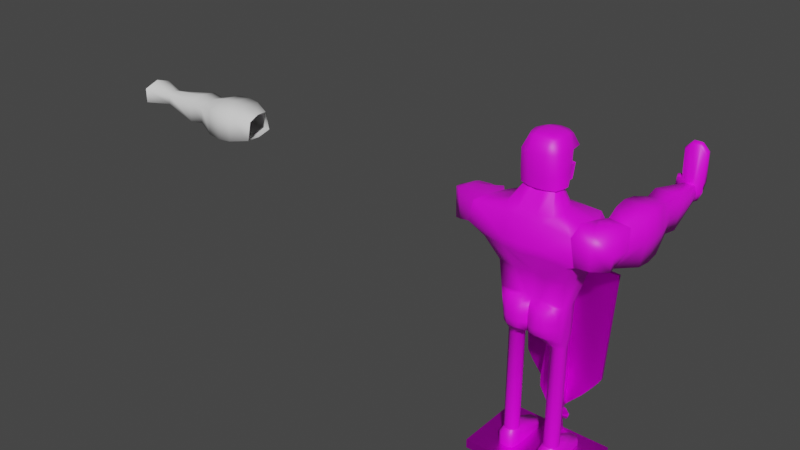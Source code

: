 # Source: Policia_1_.blend  (saved by Blender 2.92.15; exported with 4.5.12 LTS)
import bpy
from mathutils import Matrix  # noqa: F401  (used for matrix-valued properties, if any)

bpy.ops.wm.read_factory_settings(use_empty=True)
scene = bpy.context.scene
scene.name = 'Scene'

# ---- collections
col_collection = bpy.data.collections.new('Collection'); scene.collection.children.link(col_collection)

# ---- images (referenced by path relative to the original .blend; pixels are not part of the script)
import os
ASSET_DIR = os.environ.get("B2B_ASSET_DIR", "")  # directory of the original .blend (textures are referenced by path, not embedded)
HERE = os.path.dirname(os.path.abspath(__file__))  # packed textures are extracted next to this script under _unpacked/

def load_image(name, relpath, width, height, colorspace="sRGB"):
    """Load a texture the original file referenced (path relative to the .blend, or extracted next to this script)."""
    p = next((c for c in (os.path.join(HERE, relpath), os.path.join(ASSET_DIR, relpath)) if relpath and os.path.exists(c)), "")
    if p:
        img = bpy.data.images.load(p, check_existing=True)
        img.name = name
    else:  # same state as the original file: an image datablock whose file is absent (Cycles renders it pink)
        img = bpy.data.images.new(name, width, height)
        img.source = "FILE"
        img.filepath = "//" + (relpath or name)
    img.colorspace_settings.name = colorspace
    return img
img_policial_tex = load_image('Policial_Tex', 'Policial_Tex.png', 1024, 1024, 'sRGB')
img_segway_tex = load_image('Segway_Tex', 'Segway_Tex.png', 1024, 1024, 'sRGB')

# ---- materials (node trees are filled in below, after node groups)
mat_material = bpy.data.materials.new('Material')
mat_material.use_transparent_shadow = False
mat_segway_tex = bpy.data.materials.new('Segway_Tex')
mat_segway_tex.use_transparent_shadow = False

# ---- node groups
ng_auto_smooth = bpy.data.node_groups.new('Auto Smooth', 'GeometryNodeTree')
_s = ng_auto_smooth.interface.new_socket(name='Geometry', in_out='OUTPUT', socket_type='NodeSocketGeometry')
_s = ng_auto_smooth.interface.new_socket(name='Geometry', in_out='INPUT', socket_type='NodeSocketGeometry')
_s = ng_auto_smooth.interface.new_socket(name='Angle', in_out='INPUT', socket_type='NodeSocketFloat')
_s.subtype = 'ANGLE'
_s.min_value = 0.0
_s.max_value = 3.142
ng_auto_smooth.is_modifier = True
_N = ng_auto_smooth.nodes; _L = ng_auto_smooth.links
n0 = _N.new('NodeGroupOutput'); n0.name = 'Group Output'; n0.location = (480, -100)
n1 = _N.new('NodeGroupInput'); n1.name = 'Group Input'; n1.location = (-420, -300)
n2 = _N.new('NodeGroupInput'); n2.name = 'Group Input.001'; n2.location = (-60, -100)
n3 = _N.new('GeometryNodeSetShadeSmooth'); n3.name = 'Set Shade Smooth'; n3.location = (120, -100)
n3.domain = 'EDGE'
n4 = _N.new('GeometryNodeSetShadeSmooth'); n4.name = 'Set Shade Smooth.001'; n4.location = (300, -100)
n5 = _N.new('GeometryNodeInputMeshEdgeAngle'); n5.name = 'Edge Angle'; n5.location = (-420, -220)
n6 = _N.new('GeometryNodeInputEdgeSmooth'); n6.name = 'Is Edge Smooth'; n6.location = (-60, -160)
n7 = _N.new('GeometryNodeInputShadeSmooth'); n7.name = 'Is Face Smooth'; n7.location = (-240, -340)
n8 = _N.new('FunctionNodeBooleanMath'); n8.name = 'Boolean Math'; n8.location = (-60, -220)
n9 = _N.new('FunctionNodeCompare'); n9.name = 'Compare'; n9.location = (-240, -180)
n9.operation = 'LESS_EQUAL'
_L.new(n5.outputs[0], n9.inputs[0])
_L.new(n4.outputs[0], n0.inputs[0])
_L.new(n1.outputs[1], n9.inputs[1])
_L.new(n9.outputs[0], n8.inputs[0])
_L.new(n7.outputs[0], n8.inputs[1])
_L.new(n2.outputs[0], n3.inputs[0])
_L.new(n6.outputs[0], n3.inputs[1])
_L.new(n3.outputs[0], n4.inputs[0])
_L.new(n8.outputs[0], n3.inputs[2])
n0.is_active_output = True

# ---- material node trees
mat_material.use_nodes = True; mat_material.node_tree.nodes.clear()
_N = mat_material.node_tree.nodes; _L = mat_material.node_tree.links
n0 = _N.new('ShaderNodeBsdfPrincipled'); n0.name = 'Principled BSDF'; n0.location = (10, 300)
n0.distribution = 'GGX'
n0.subsurface_method = 'BURLEY'
n0.inputs[3].default_value = 1.45
n0.inputs[27].default_value = (0.0, 0.0, 0.0, 1.0)
n0.inputs[28].default_value = 1.0
n1 = _N.new('ShaderNodeOutputMaterial'); n1.name = 'Material Output'; n1.location = (300, 300)
n2 = _N.new('ShaderNodeTexImage'); n2.name = 'Image Texture'; n2.location = (-363, 292)
n2.image = img_policial_tex
_L.new(n0.outputs[0], n1.inputs[0])
_L.new(n2.outputs[0], n0.inputs[0])
n1.is_active_output = True
mat_segway_tex.use_nodes = True; mat_segway_tex.node_tree.nodes.clear()
_N = mat_segway_tex.node_tree.nodes; _L = mat_segway_tex.node_tree.links
n0 = _N.new('ShaderNodeBsdfPrincipled'); n0.name = 'Principled BSDF'; n0.location = (10, 300)
n0.distribution = 'GGX'
n0.subsurface_method = 'BURLEY'
n0.inputs[1].default_value = 0.8909
n0.inputs[2].default_value = 0.4227
n0.inputs[3].default_value = 1.45
n0.inputs[13].default_value = 0.8818
n0.inputs[27].default_value = (0.0, 0.0, 0.0, 1.0)
n0.inputs[28].default_value = 1.0
n1 = _N.new('ShaderNodeOutputMaterial'); n1.name = 'Material Output'; n1.location = (300, 300)
n2 = _N.new('ShaderNodeTexImage'); n2.name = 'Image Texture'; n2.location = (-280, 280)
n2.image = img_segway_tex
_L.new(n0.outputs[0], n1.inputs[0])
_L.new(n2.outputs[0], n0.inputs[0])
n1.is_active_output = True

# ---- world
world_world = bpy.data.worlds.new('World'); scene.world = world_world
world_world.use_nodes = True; world_world.node_tree.nodes.clear()
_N = world_world.node_tree.nodes; _L = world_world.node_tree.links
n0 = _N.new('ShaderNodeOutputWorld'); n0.name = 'World Output'; n0.location = (300, 300)
n1 = _N.new('ShaderNodeBackground'); n1.name = 'Background'; n1.location = (10, 300)
n1.inputs[0].default_value = (0.05088, 0.05088, 0.05088, 1.0)
_L.new(n1.outputs[0], n0.inputs[0])
n0.is_active_output = True
world_world.color = (0.05088, 0.05088, 0.05088)
world_world.use_sun_shadow = False
world_world.sun_shadow_jitter_overblur = 0.0

# ---- meshes
me_cylinder_001 = bpy.data.meshes.new('Cylinder.001')
me_cylinder_001.from_pydata([(-0.4431, -0.1261, 2.289), (-0.358, -0.1261, 2.289), (-0.2891, -0.1762, 2.289), (-0.358, -0.1261, 0.3115), (-0.2891, -0.3382, 2.289), (-0.358, -0.3883, 2.289), (-0.4431, -0.3883, 2.289), (-0.512, -0.3382, 2.289), (-0.5383, -0.2572, 2.289), (-0.512, -0.1762, 2.289), (-0.2627, -0.2572, 2.289), (-0.2891, -0.1762, 0.3115), (-0.2627, -0.2572, 0.3115), (-0.2891, -0.3382, 0.3115), (-0.358, -0.3883, 0.3115), (-0.4431, -0.3883, 0.3115), (-0.512, -0.3382, 0.3115), (-0.5383, -0.2572, 0.3115), (-0.512, -0.1762, 0.3115), (-0.4431, -0.1261, 0.3115), (-0.112, -0.6142, 3.043), (-0.501, -0.5968, 3.026), (-0.4831, -0.5402, 2.543), (-0.06662, -0.5545, 2.543), (0.0, -0.4883, 2.505), (-0.5246, -0.4021, 2.396), (-0.4754, -0.09757, 2.537), (0.0, -0.4233, 2.505), (0.0, -0.07712, 2.601), (-0.5729, -0.5152, 3.133), (-0.4246, 0.002071, 3.095), (0.0, 0.1182, 3.095), (0.0, -0.5152, 3.115), (-0.7357, -0.8159, 4.097), (-0.6121, 0.4563, 4.097), (0.0, 0.5532, 4.097), (0.0, -0.9536, 4.097), (-0.9644, -0.8196, 4.637), (-0.6241, 0.1007, 4.637), (0.0, 0.1638, 4.637), (0.0, -0.8714, 4.637), (-0.5194, 0.2645, 3.62), (0.0, 0.4114, 3.62), (0.0, -0.5517, 3.62), (-0.6062, -0.5562, 3.62), (-0.4124, -0.7473, 4.743), (-0.3056, -0.08677, 4.743), (0.0, -0.05792, 4.743), (0.0, -0.7595, 4.743), (-0.5653, 0.3438, 4.253), (0.0, 0.5086, 4.253), (0.0, -0.9601, 4.253), (-1.049, -0.8181, 4.253), (-0.5558, -0.1749, 2.537), (0.0, -0.2764, 2.537), (-0.5601, -0.1506, 3.095), (-0.8779, -0.1458, 4.002), (-0.8092, -0.2138, 4.637), (-0.6882, -0.04394, 3.62), (-0.4554, -0.3049, 4.743), (-0.8441, -0.1152, 4.253), (-0.2573, -0.4769, 5.059), (-0.2102, -0.176, 5.039), (0.0, -0.1633, 5.039), (0.0, -0.4823, 5.059), (-0.2938, -0.3649, 5.059), (-0.2213, -0.1556, 5.279), (-0.2102, 0.08751, 5.02), (-0.2358, -0.1346, 5.603), (-0.2213, 0.1293, 5.279), (-0.2213, 0.01922, 5.279), (-0.2102, 0.01922, 5.02), (0.0, 0.07273, 5.279), (0.0, 0.01922, 5.02), (-0.2358, 0.01922, 5.603), (0.0, 0.04255, 5.603), (0.0, 0.1688, 5.279), (0.0, 0.127, 5.02), (-0.2284, -0.0816, 2.537), (-0.1549, -0.3958, 2.441), (-0.1491, -0.5152, 3.164), (-0.1495, 0.08681, 3.095), (-0.3288, -0.8982, 4.097), (-0.3907, 0.5142, 4.097), (-0.313, -0.8477, 4.637), (-0.2975, 0.1402, 4.637), (-0.2439, 0.3786, 3.62), (-0.2767, -0.6168, 3.62), (-0.1658, -0.7837, 4.743), (-0.1229, -0.06952, 4.743), (-0.3748, 0.4758, 4.253), (-0.347, -0.9169, 4.253), (-0.1383, -0.2692, 2.486), (-0.1035, -0.5092, 5.059), (-0.08453, -0.1684, 5.039), (-0.08453, 0.01922, 5.02), (-0.08899, 0.05927, 5.279), (-0.09481, 0.0347, 5.603), (-0.1158, 0.1134, 5.02), (-0.1202, 0.1552, 5.279), (0.0, -0.5871, 3.004), (0.0, -0.5871, 2.55), (-0.09644, -0.6815, 2.599), (-0.4109, -0.6284, 2.599), (-0.4265, -0.6467, 2.97), (-0.09644, -0.6815, 2.97), (0.0, -0.568, 3.045), (-0.2141, -0.5419, 2.481), (-0.3647, -0.5371, 2.475), (-0.2164, -0.6824, 2.987), (-0.3445, -0.6677, 2.987), (-0.3367, -0.6673, 2.582), (-0.2087, -0.6827, 2.582), (-0.3398, -0.6107, 3.071), (-0.2125, -0.613, 3.071), (-0.359, -0.5739, 3.104), (-0.218, -0.5793, 3.113), (-0.5343, -0.5229, 2.854), (-0.5295, -0.5092, 2.715), (-0.4082, -0.4823, 2.389), (-0.2699, -0.487, 2.398), (0.0, -0.6044, 2.843), (0.0, -0.6044, 2.726), (-0.4211, -0.6467, 2.843), (-0.4162, -0.6467, 2.726), (-0.09644, -0.6988, 2.843), (-0.09644, -0.6988, 2.726), (-0.4899, -0.5617, 2.726), (-0.4942, -0.5754, 2.843), (-0.3417, -0.6962, 2.843), (-0.3394, -0.6961, 2.726), (-0.2114, -0.7112, 2.726), (-0.2137, -0.7111, 2.843), (-0.5898, -0.3056, 2.537), (-0.5957, -0.3312, 3.095), (-0.8842, -0.5081, 4.03), (-0.8577, -0.5471, 4.681), (-0.6861, -0.3001, 3.62), (-0.4831, -0.5376, 4.743), (-0.9174, -0.4971, 4.218), (-0.257, -0.4209, 5.059), (0.0, -0.1768, 2.537), (-0.1554, -0.1514, 2.462), (-0.2936, -0.5891, 5.623), (-0.2179, -0.5, 5.818), (-0.2646, -0.2877, 5.853), (-0.2481, -0.1357, 5.839), (-0.1363, -0.1365, 5.873), (0.0, -0.1365, 5.887), (0.0, -0.4093, 5.887), (0.0, -0.5422, 5.855), (-0.1365, -0.5296, 5.841), (-0.2525, -0.4093, 5.84), (0.0, -0.2885, 5.9), (-0.1363, -0.2885, 5.886), (-0.3144, -0.1419, 5.277), (-0.3025, -0.1579, 5.037), (0.0, -0.6317, 5.269), (0.0, -0.5995, 5.046), (-0.3647, -0.2905, 5.279), (-0.3682, -0.2925, 5.059), (-0.3576, -0.4205, 5.061), (-0.1431, -0.5846, 5.045), (-0.3096, -0.5301, 5.051), (-0.3012, -0.5685, 5.273), (-0.3187, -0.1306, 5.6), (0.0, -0.6495, 5.62), (-0.3585, -0.2889, 5.619), (-0.3537, -0.4352, 5.281), (-0.1411, -0.6175, 5.269), (0.0, 0.01081, 5.854), (-0.3469, -0.4431, 5.621), (-0.1383, -0.6363, 5.62), (-0.1363, 0.01081, 5.84), (-0.2225, 0.0007018, 5.796), (-0.2934, 0.07997, 5.6), (0.0, 0.1059, 5.6), (-0.09481, 0.1059, 5.6), (-0.1363, -0.4093, 5.873), (-0.544, -0.4132, 0.0), (-0.544, -0.4132, 0.2267), (-0.5672, 0.3361, 0.0), (-0.5672, 0.3361, 0.1032), (-0.2481, -0.4132, 0.0), (-0.2481, -0.4132, 0.2267), (-0.2249, 0.3361, 0.0), (-0.2249, 0.3361, 0.1032), (-0.5672, -0.1209, 0.0), (-0.5672, -0.02937, 0.2439), (-0.2249, -0.1209, 0.0), (-0.2249, -0.02937, 0.2439), (-0.5672, -0.2582, 0.0), (-0.2249, -0.2582, 0.2267), (-0.5672, -0.2582, 0.2267), (-0.2249, -0.2582, 0.0), (-0.476, 0.4498, 0.0), (-0.316, 0.4498, 0.0), (-0.316, 0.4498, 0.1032), (-0.476, 0.4498, 0.1032), (-0.3269, -0.4721, 0.0), (-0.4652, -0.4721, 0.0), (-0.4652, -0.4721, 0.2267), (-0.3269, -0.4721, 0.2267), (-0.316, 0.0201, 0.2606), (-0.476, 0.0201, 0.2606), (-0.8961, 1.194, 3.464), (-0.8961, 1.194, 3.742), (-0.3166, 1.194, 3.742), (-0.3166, 1.194, 3.464), (-1.171, 0.2298, 3.887), (-1.166, 0.2196, 4.306), (-1.709, 0.2879, 3.936), (-1.695, 0.313, 4.331), (-0.4983, 0.7467, 3.508), (-0.7566, 0.8671, 3.508), (-0.7566, 0.8671, 3.697), (-0.4983, 0.7467, 3.697), (-1.137, 0.1892, 4.386), (-0.9748, 0.01702, 4.571), (-1.063, 0.1252, 4.456), (-0.8795, -0.01205, 4.072), (-1.112, 0.2012, 3.907), (-1.013, 0.1376, 3.985), (-1.382, -0.5749, 4.082), (-1.688, -0.1489, 3.946), (-1.572, -0.4308, 3.999), (-1.451, -0.5508, 4.598), (-1.685, -0.1587, 4.46), (-1.588, -0.4239, 4.544), (-1.394, 0.727, 4.001), (-1.394, 0.727, 3.741), (-1.018, 0.2463, 3.809), (-1.018, 0.2463, 4.082), (-0.6064, 1.194, 3.843), (-0.6064, 1.194, 3.363), (-1.421, 0.3083, 4.371), (-1.453, 0.2015, 3.873), (-0.6275, 0.8069, 3.737), (-0.6275, 0.8069, 3.478), (-1.359, -0.0227, 3.893), (-1.325, -0.2158, 3.942), (-1.131, -0.3747, 4.03), (-1.479, 0.04421, 4.504), (-1.416, -0.1628, 4.591), (-1.265, -0.3263, 4.641), (-1.17, 0.509, 4.2), (-1.17, 0.509, 3.772), (0.4431, -0.1261, 2.289), (0.358, -0.1261, 2.289), (0.2891, -0.1762, 2.289), (0.358, -0.1261, 0.3115), (0.2891, -0.3382, 2.289), (0.358, -0.3883, 2.289), (0.4431, -0.3883, 2.289), (0.512, -0.3382, 2.289), (0.5383, -0.2572, 2.289), (0.512, -0.1762, 2.289), (0.2627, -0.2572, 2.289), (0.2891, -0.1762, 0.3115), (0.2627, -0.2572, 0.3115), (0.2891, -0.3382, 0.3115), (0.358, -0.3883, 0.3115), (0.4431, -0.3883, 0.3115), (0.512, -0.3382, 0.3115), (0.5383, -0.2572, 0.3115), (0.512, -0.1762, 0.3115), (0.4431, -0.1261, 0.3115), (0.112, -0.6142, 3.043), (0.501, -0.5968, 3.026), (0.4831, -0.5402, 2.543), (0.06662, -0.5545, 2.543), (0.5246, -0.4021, 2.396), (0.4754, -0.09757, 2.537), (0.5729, -0.5152, 3.133), (0.4246, 0.002071, 3.095), (0.7357, -0.8159, 4.029), (0.7138, 0.4563, 4.097), (0.7786, -0.8126, 4.553), (0.7399, 0.1052, 4.637), (0.5194, 0.2645, 3.62), (0.6062, -0.5562, 3.62), (0.4124, -0.7473, 4.743), (0.3056, -0.08677, 4.743), (0.7828, 0.3483, 4.253), (0.863, -0.8111, 4.097), (0.5558, -0.1749, 2.537), (0.5601, -0.1506, 3.095), (0.8779, -0.1458, 4.002), (0.8993, -0.2816, 4.693), (0.6882, -0.04394, 3.62), (0.4554, -0.3049, 4.743), (0.9717, -0.2338, 4.14), (0.2573, -0.4769, 5.059), (0.2102, -0.176, 5.039), (0.2938, -0.3649, 5.059), (0.2213, -0.1556, 5.279), (0.2102, 0.08751, 5.02), (0.2358, -0.1346, 5.603), (0.2213, 0.1293, 5.279), (0.2213, 0.01922, 5.279), (0.2102, 0.01922, 5.02), (0.2358, 0.01922, 5.603), (0.2284, -0.0816, 2.537), (0.1549, -0.3958, 2.441), (0.1491, -0.5152, 3.164), (0.1495, 0.08681, 3.095), (0.3288, -0.8982, 4.097), (0.3907, 0.5142, 4.097), (0.313, -0.8477, 4.637), (0.2975, 0.1402, 4.637), (0.2439, 0.3786, 3.62), (0.2767, -0.6168, 3.62), (0.1658, -0.7837, 4.743), (0.1229, -0.06952, 4.743), (0.3748, 0.4758, 4.253), (0.347, -0.9169, 4.253), (0.1383, -0.2692, 2.486), (0.1035, -0.5092, 5.059), (0.08453, -0.1684, 5.039), (0.08453, 0.01922, 5.02), (0.08899, 0.05927, 5.279), (0.09481, 0.0347, 5.603), (0.1158, 0.1134, 5.02), (0.1202, 0.1552, 5.279), (0.09644, -0.6815, 2.599), (0.4109, -0.6284, 2.599), (0.4265, -0.6467, 2.97), (0.09644, -0.6815, 2.97), (0.2141, -0.5419, 2.481), (0.3647, -0.5371, 2.475), (0.2164, -0.6824, 2.987), (0.3445, -0.6677, 2.987), (0.3367, -0.6673, 2.582), (0.2087, -0.6827, 2.582), (0.3398, -0.6107, 3.071), (0.2125, -0.613, 3.071), (0.359, -0.5739, 3.104), (0.218, -0.5793, 3.113), (0.5343, -0.5229, 2.854), (0.5295, -0.5092, 2.715), (0.4082, -0.4823, 2.389), (0.2699, -0.487, 2.398), (0.4211, -0.6467, 2.843), (0.4162, -0.6467, 2.726), (0.09644, -0.6988, 2.843), (0.09644, -0.6988, 2.726), (0.4899, -0.5617, 2.726), (0.4942, -0.5754, 2.843), (0.3417, -0.6962, 2.843), (0.3394, -0.6961, 2.726), (0.2114, -0.7112, 2.726), (0.2137, -0.7111, 2.843), (0.5898, -0.3056, 2.537), (0.5957, -0.3312, 3.095), (0.8842, -0.5081, 3.93), (0.8374, -0.6478, 4.746), (0.6861, -0.3001, 3.62), (0.4831, -0.5376, 4.743), (0.9174, -0.4971, 3.992), (0.257, -0.4209, 5.059), (0.1554, -0.1514, 2.462), (0.2936, -0.5891, 5.623), (0.2179, -0.5, 5.818), (0.2646, -0.2877, 5.853), (0.2481, -0.1357, 5.839), (0.1363, -0.1365, 5.873), (0.1365, -0.5296, 5.841), (0.2525, -0.4093, 5.84), (0.1363, -0.2885, 5.886), (0.3144, -0.1419, 5.277), (0.3025, -0.1579, 5.037), (0.3647, -0.2905, 5.279), (0.3682, -0.2925, 5.059), (0.3576, -0.4205, 5.061), (0.1431, -0.5846, 5.045), (0.3096, -0.5301, 5.051), (0.3012, -0.5685, 5.273), (0.3187, -0.1306, 5.6), (0.3585, -0.2889, 5.619), (0.3537, -0.4352, 5.281), (0.1411, -0.6175, 5.269), (0.3469, -0.4431, 5.621), (0.1383, -0.6363, 5.62), (0.1363, 0.01081, 5.84), (0.2225, 0.0007018, 5.796), (0.2934, 0.07997, 5.6), (0.09481, 0.1059, 5.6), (0.1363, -0.4093, 5.873), (0.544, -0.4132, 0.0), (0.544, -0.4132, 0.2267), (0.5672, 0.3361, 0.0), (0.5672, 0.3361, 0.1032), (0.2481, -0.4132, 0.0), (0.2481, -0.4132, 0.2267), (0.2249, 0.3361, 0.0), (0.2249, 0.3361, 0.1032), (0.5672, -0.1209, 0.0), (0.5672, -0.02937, 0.2439), (0.2249, -0.1209, 0.0), (0.2249, -0.02937, 0.2439), (0.5672, -0.2582, 0.0), (0.2249, -0.2582, 0.2267), (0.5672, -0.2582, 0.2267), (0.2249, -0.2582, 0.0), (0.476, 0.4498, 0.0), (0.316, 0.4498, 0.0), (0.316, 0.4498, 0.1032), (0.476, 0.4498, 0.1032), (0.3269, -0.4721, 0.0), (0.4652, -0.4721, 0.0), (0.4652, -0.4721, 0.2267), (0.3269, -0.4721, 0.2267), (0.316, 0.0201, 0.2606), (0.476, 0.0201, 0.2606), (1.308, -0.4116, 4.07), (1.112, -0.3433, 4.071), (1.391, -0.1749, 4.675), (1.007, -0.14, 4.699), (1.372, 2.137, 5.054), (1.293, 2.091, 4.218), (1.011, 2.274, 5.066), (1.052, 2.274, 4.272), (1.02, 1.021, 4.63), (1.377, 1.021, 4.63), (1.02, 1.021, 4.091), (1.377, 1.021, 4.091), (1.104, 2.091, 4.503), (1.104, 2.091, 4.218), (1.383, 2.183, 4.524), (1.293, 2.091, 4.503), (1.456, 0.6898, 4.753), (1.456, 0.1621, 4.73), (1.473, 0.4267, 4.765), (0.943, 0.1776, 4.745), (0.9411, 0.7035, 4.725), (0.9252, 0.4439, 4.764), (0.9386, 0.1214, 3.941), (0.9388, 0.6488, 3.941), (0.9233, 0.3846, 3.916), (1.462, 0.07779, 3.935), (1.46, 0.6058, 3.938), (1.475, 0.3384, 3.913), (1.4, 1.289, 4.057), (0.9977, 1.289, 4.057), (0.9977, 1.289, 4.664), (1.4, 1.289, 4.664), (1.435, -0.2541, 4.335), (0.9718, -0.1944, 4.154), (1.034, 2.137, 5.062), (0.9277, 2.174, 4.524), (1.419, 1.021, 4.36), (0.988, 1.021, 4.36), (1.333, 2.091, 4.36), (1.074, 2.091, 4.36), (0.8913, 0.6761, 4.371), (0.8724, 0.4143, 4.318), (0.8923, 0.1495, 4.26), (1.517, 0.6478, 4.345), (1.536, 0.3826, 4.339), (1.517, 0.12, 4.332), (1.446, 1.289, 4.36), (0.9609, 1.289, 4.36), (1.316, -0.5558, 4.062), (1.143, -0.835, 4.133), (1.162, -0.9077, 4.57), (1.404, -0.6142, 4.379), (1.108, -0.7683, 4.73), (1.338, -0.4435, 4.742), (0.9897, -0.3637, 4.701), (1.016, -0.3004, 4.692), (1.31, 2.274, 4.251), (1.392, 2.274, 5.065), (0.9124, 2.174, 4.367), (0.8939, 2.274, 4.544), (1.397, 2.274, 4.544), (1.322, 2.183, 4.211), (1.28, 2.137, 5.177), (1.136, 2.137, 5.177), (1.154, 2.137, 4.202), (1.252, 2.137, 4.202), (1.136, 2.274, 5.177), (1.28, 2.274, 5.177), (1.234, 2.274, 4.222), (1.154, 2.274, 4.222), (1.31, 2.274, 4.544), (1.13, 2.274, 4.544), (1.161, 2.1, 4.572), (1.231, 2.1, 4.572), (1.4, 2.206, 5.081), (1.358, 2.274, 4.373), (0.8939, 2.274, 4.373), (0.9916, 2.196, 5.064), (1.13, 2.274, 4.373), (1.31, 2.274, 4.373), (1.266, 2.206, 4.202), (1.154, 2.206, 4.202), (1.136, 2.206, 5.219), (1.28, 2.206, 5.219), (1.39, 2.183, 4.367), (1.069, 2.183, 4.234), (1.014, 2.185, 4.538), (1.007, 2.274, 4.549), (0.9503, 2.274, 4.566), (0.9708, 2.179, 4.55)], [], [(3, 19, 0, 1), (11, 3, 1, 2), (12, 11, 2, 10), (13, 12, 10, 4), (14, 13, 4, 5), (15, 14, 5, 6), (16, 15, 6, 7), (17, 16, 7, 8), (18, 17, 8, 9), (19, 18, 9, 0), (113, 21, 104, 110), (66, 68, 74, 70), (92, 54, 27, 79), (102, 126, 131, 112), (78, 81, 31, 28), (53, 55, 30, 26), (87, 82, 33, 44), (86, 83, 35, 42), (58, 56, 34, 41), (91, 84, 37, 52), (90, 85, 39, 50), (60, 57, 38, 49), (55, 58, 41, 30), (81, 86, 42, 31), (80, 87, 44, 29), (84, 88, 45, 37), (85, 89, 47, 39), (57, 59, 46, 38), (56, 60, 49, 34), (83, 90, 50, 35), (82, 91, 52, 33), (135, 139, 60, 56), (136, 138, 59, 57), (134, 137, 58, 55), (137, 135, 56, 58), (133, 134, 55, 53), (142, 141, 54, 92), (138, 140, 65, 59), (88, 93, 61, 45), (89, 94, 63, 47), (59, 65, 62, 46), (62, 66, 70, 71), (94, 62, 71, 95), (96, 72, 76, 99), (96, 97, 75, 72), (98, 99, 76, 77), (95, 71, 67, 98), (71, 70, 69, 67), (73, 95, 98, 77), (67, 69, 99, 98), (70, 74, 97, 96), (70, 96, 99, 69), (63, 94, 95, 73), (75, 97, 177, 176), (66, 62, 156, 155), (46, 62, 94, 89), (48, 64, 93, 88), (119, 25, 7, 6), (62, 65, 160, 156), (36, 51, 91, 82), (34, 49, 90, 83), (38, 46, 89, 85), (40, 48, 88, 84), (32, 43, 87, 80), (30, 41, 86, 81), (49, 38, 85, 90), (51, 40, 84, 91), (41, 34, 83, 86), (43, 36, 82, 87), (26, 30, 81, 78), (130, 111, 112, 131), (93, 64, 158, 162), (120, 119, 6, 5), (61, 93, 162, 163), (20, 114, 109, 105), (21, 128, 123, 104), (23, 24, 101, 102), (106, 20, 105, 100), (127, 22, 103, 124), (107, 23, 102, 112), (110, 129, 132, 109), (107, 112, 111, 108), (113, 110, 109, 114), (22, 108, 111, 103), (113, 114, 116, 115), (115, 116, 80, 29), (115, 29, 21, 113), (80, 116, 114, 20), (107, 108, 119, 120), (129, 110, 104, 123), (121, 100, 105, 125), (125, 105, 109, 132), (111, 130, 124, 103), (130, 131, 132, 129), (129, 123, 124, 130), (121, 125, 126, 122), (125, 132, 131, 126), (127, 124, 123, 128), (101, 122, 126, 102), (79, 120, 5, 4), (120, 79, 23, 107), (79, 27, 24, 23), (108, 22, 25, 119), (127, 128, 117, 118), (118, 117, 29, 25), (22, 127, 118, 25), (128, 21, 29, 117), (32, 80, 20, 106), (97, 74, 175, 177), (140, 61, 163, 161), (65, 140, 161, 160), (45, 61, 140, 138), (74, 68, 165, 175), (25, 29, 134, 133), (44, 33, 135, 137), (29, 44, 137, 134), (37, 45, 138, 136), (33, 52, 139, 135), (68, 66, 155, 165), (25, 133, 8, 7), (92, 79, 4, 10), (142, 92, 10, 2), (78, 28, 141, 142), (133, 53, 9, 8), (53, 26, 0, 9), (26, 78, 1, 0), (78, 142, 2, 1), (167, 145, 146, 165), (172, 151, 144, 143), (178, 152, 144, 151), (147, 146, 145, 154), (171, 152, 145, 167), (161, 168, 159, 160), (162, 169, 164, 163), (160, 159, 155, 156), (168, 171, 167, 159), (169, 172, 143, 164), (159, 167, 165, 155), (177, 173, 170, 176), (165, 146, 174, 175), (147, 148, 170, 173), (146, 147, 173, 174), (175, 174, 173, 177), (157, 166, 172, 169), (158, 157, 169, 162), (148, 147, 154, 153), (149, 178, 151, 150), (166, 150, 151, 172), (153, 154, 178, 149), (164, 143, 171, 168), (163, 164, 168, 161), (143, 144, 152, 171), (154, 145, 152, 178), (187, 188, 182, 181), (186, 197, 203, 190), (194, 192, 184, 183), (200, 201, 180, 179), (183, 184, 202, 199), (185, 186, 190, 189), (191, 193, 188, 187), (179, 180, 193, 191), (189, 190, 192, 194), (196, 197, 186, 185), (198, 182, 188, 204), (198, 204, 203, 197), (201, 200, 199, 202), (197, 196, 195, 198), (181, 182, 198, 195), (204, 188, 18, 19), (188, 193, 17, 18), (193, 180, 16, 17), (180, 201, 15, 16), (201, 202, 14, 15), (202, 184, 13, 14), (184, 192, 12, 13), (192, 190, 11, 12), (190, 203, 3, 11), (203, 204, 19, 3), (216, 213, 208, 207), (234, 233, 207, 208), (238, 214, 205, 234), (214, 215, 206, 205), (237, 216, 207, 233), (217, 221, 209, 210), (52, 37, 226, 223), (139, 52, 223, 241), (239, 224, 211, 236), (210, 209, 231, 232), (245, 232, 216, 237), (230, 229, 215, 214), (246, 230, 214, 238), (242, 217, 210, 235), (224, 227, 212, 211), (57, 60, 220, 218), (221, 217, 219, 222), (222, 219, 218, 220), (239, 221, 222, 240), (240, 222, 220, 241), (227, 224, 225, 228), (228, 225, 223, 226), (242, 227, 228, 243), (243, 228, 226, 244), (136, 57, 218, 244), (235, 210, 232, 245), (211, 212, 229, 230), (236, 211, 230, 246), (232, 231, 213, 216), (209, 236, 246, 231), (212, 235, 245, 229), (37, 136, 244, 226), (219, 243, 244, 218), (217, 242, 243, 219), (225, 240, 241, 223), (224, 239, 240, 225), (227, 242, 235, 212), (231, 246, 238, 213), (229, 245, 237, 215), (221, 239, 236, 209), (60, 139, 241, 220), (215, 237, 233, 206), (213, 238, 234, 208), (205, 206, 233, 234), (250, 248, 247, 266), (258, 249, 248, 250), (259, 257, 249, 258), (260, 251, 257, 259), (261, 252, 251, 260), (262, 253, 252, 261), (263, 254, 253, 262), (264, 255, 254, 263), (265, 256, 255, 264), (266, 247, 256, 265), (334, 331, 326, 268), (295, 299, 301, 297), (316, 303, 27, 54), (324, 333, 350, 345), (302, 28, 31, 305), (285, 272, 274, 286), (311, 280, 275, 306), (310, 42, 35, 307), (289, 279, 276, 287), (315, 284, 277, 308), (314, 50, 39, 309), (291, 283, 278, 288), (286, 274, 279, 289), (305, 31, 42, 310), (304, 273, 280, 311), (308, 277, 281, 312), (309, 39, 47, 313), (288, 278, 282, 290), (287, 276, 283, 291), (307, 35, 50, 314), (306, 275, 284, 315), (354, 287, 291, 358), (355, 288, 290, 357), (353, 286, 289, 356), (356, 289, 287, 354), (352, 285, 286, 353), (360, 316, 54, 141), (357, 290, 294, 359), (312, 281, 292, 317), (313, 47, 63, 318), (290, 282, 293, 294), (293, 300, 299, 295), (318, 319, 300, 293), (320, 323, 76, 72), (320, 72, 75, 321), (322, 77, 76, 323), (319, 322, 296, 300), (300, 296, 298, 299), (73, 77, 322, 319), (296, 322, 323, 298), (299, 320, 321, 301), (299, 298, 323, 320), (63, 73, 319, 318), (75, 176, 386, 321), (295, 369, 370, 293), (282, 313, 318, 293), (48, 312, 317, 64), (340, 253, 254, 271), (293, 370, 372, 294), (36, 306, 315, 51), (276, 307, 314, 283), (278, 309, 313, 282), (40, 308, 312, 48), (32, 304, 311, 43), (274, 305, 310, 279), (283, 314, 309, 278), (51, 315, 308, 40), (279, 310, 307, 276), (43, 311, 306, 36), (272, 302, 305, 274), (349, 350, 333, 332), (317, 374, 158, 64), (341, 252, 253, 340), (292, 375, 374, 317), (267, 327, 330, 335), (268, 326, 342, 347), (270, 324, 101, 24), (106, 100, 327, 267), (346, 343, 325, 269), (328, 333, 324, 270), (331, 330, 351, 348), (328, 329, 332, 333), (334, 335, 330, 331), (269, 325, 332, 329), (334, 336, 337, 335), (336, 273, 304, 337), (336, 334, 268, 273), (304, 267, 335, 337), (328, 341, 340, 329), (348, 342, 326, 331), (121, 344, 327, 100), (344, 351, 330, 327), (332, 325, 343, 349), (349, 348, 351, 350), (348, 349, 343, 342), (121, 122, 345, 344), (344, 345, 350, 351), (346, 347, 342, 343), (101, 324, 345, 122), (303, 251, 252, 341), (341, 328, 270, 303), (303, 270, 24, 27), (329, 340, 271, 269), (346, 339, 338, 347), (339, 271, 273, 338), (269, 271, 339, 346), (347, 338, 273, 268), (32, 106, 267, 304), (321, 386, 385, 301), (359, 373, 375, 292), (294, 372, 373, 359), (281, 357, 359, 292), (301, 385, 377, 297), (271, 352, 353, 273), (280, 356, 354, 275), (273, 353, 356, 280), (277, 355, 357, 281), (275, 354, 358, 284), (297, 377, 369, 295), (271, 254, 255, 352), (316, 257, 251, 303), (360, 249, 257, 316), (302, 360, 141, 28), (352, 255, 256, 285), (285, 256, 247, 272), (272, 247, 248, 302), (302, 248, 249, 360), (378, 377, 364, 363), (382, 361, 362, 366), (387, 366, 362, 367), (365, 368, 363, 364), (381, 378, 363, 367), (373, 372, 371, 379), (374, 375, 376, 380), (372, 370, 369, 371), (379, 371, 378, 381), (380, 376, 361, 382), (371, 369, 377, 378), (386, 176, 170, 383), (377, 385, 384, 364), (365, 383, 170, 148), (364, 384, 383, 365), (385, 386, 383, 384), (157, 380, 382, 166), (158, 374, 380, 157), (148, 153, 368, 365), (149, 150, 366, 387), (166, 382, 366, 150), (153, 149, 387, 368), (376, 379, 381, 361), (375, 373, 379, 376), (361, 381, 367, 362), (368, 387, 367, 363), (396, 390, 391, 397), (395, 399, 412, 406), (403, 392, 393, 401), (409, 388, 389, 410), (392, 408, 411, 393), (394, 398, 399, 395), (400, 396, 397, 402), (388, 400, 402, 389), (398, 403, 401, 399), (405, 394, 395, 406), (407, 413, 397, 391), (407, 406, 412, 413), (410, 411, 408, 409), (406, 407, 404, 405), (390, 404, 407, 391), (413, 266, 265, 397), (397, 265, 264, 402), (402, 264, 263, 389), (389, 263, 262, 410), (410, 262, 261, 411), (411, 261, 260, 393), (393, 260, 259, 401), (401, 259, 258, 399), (399, 258, 250, 412), (412, 250, 266, 413), (494, 475, 419, 479), (499, 495, 478, 427), (488, 497, 476, 418), (430, 423, 422, 434), (415, 436, 439, 414), (447, 456, 436, 415), (454, 451, 424, 437), (423, 445, 444, 422), (460, 452, 429, 445), (443, 427, 419, 442), (461, 453, 427, 443), (457, 450, 423, 430), (437, 424, 425, 440), (416, 431, 433, 417), (434, 435, 432, 430), (435, 433, 431, 432), (454, 455, 435, 434), (455, 456, 433, 435), (440, 441, 438, 437), (441, 439, 436, 438), (457, 458, 441, 440), (458, 459, 439, 441), (446, 459, 431, 416), (450, 460, 445, 423), (424, 443, 442, 425), (451, 461, 443, 424), (445, 429, 426, 444), (422, 444, 461, 451), (425, 442, 460, 450), (414, 439, 459, 446), (432, 431, 459, 458), (430, 432, 458, 457), (438, 436, 456, 455), (437, 438, 455, 454), (440, 425, 450, 457), (444, 426, 453, 461), (442, 419, 452, 460), (434, 422, 451, 454), (417, 433, 456, 447), (428, 488, 418, 429), (501, 420, 480, 485), (502, 503, 500, 501), (414, 446, 465, 462), (446, 416, 467, 465), (416, 417, 469, 467), (462, 465, 464, 463), (463, 464, 277, 284), (465, 467, 466, 464), (464, 466, 355, 277), (467, 469, 468, 466), (466, 468, 288, 355), (288, 468, 469, 417), (417, 447, 291, 288), (447, 415, 358, 291), (462, 463, 284, 358), (358, 415, 414, 462), (496, 491, 448, 477), (484, 481, 471, 474), (429, 418, 476, 487), (493, 482, 483, 492), (494, 479, 478, 495), (496, 477, 476, 497), (486, 477, 448, 426), (477, 486, 487, 476), (481, 484, 485, 480), (493, 484, 474, 489), (472, 449, 473, 490), (501, 485, 492, 490), (498, 428, 429, 452), (475, 498, 452, 419), (421, 490, 492, 483), (499, 472, 490, 421), (482, 493, 489, 470), (484, 493, 492, 485), (487, 486, 426, 429), (419, 427, 478, 479), (427, 453, 472, 499), (470, 489, 498, 475), (489, 474, 428, 498), (453, 426, 449, 472), (480, 496, 497, 481), (482, 494, 495, 483), (480, 420, 491, 496), (501, 500, 491, 420), (474, 471, 488, 428), (471, 481, 497, 488), (421, 483, 495, 499), (482, 470, 475, 494), (473, 449, 503, 502), (473, 502, 501, 490), (500, 503, 449, 426), (500, 426, 448, 491)])
me_cylinder_001.polygons.foreach_set('use_smooth', [True] * 492)
_k = set([(3, 11), (3, 19), (11, 12), (12, 13), (13, 14), (14, 15), (15, 16), (16, 17), (17, 18), (18, 19), (24, 101), (32, 106), (37, 52), (37, 136), (52, 139), (57, 60), (57, 136), (60, 139), (61, 93), (61, 140), (62, 65), (62, 66), (62, 71), (62, 156), (64, 93), (64, 317), (65, 140), (66, 68), (67, 69), (67, 71), (67, 98), (68, 74), (69, 70), (69, 99), (70, 96), (72, 96), (72, 320), (74, 97), (75, 97), (75, 321), (76, 99), (76, 323), (77, 98), (77, 322), (100, 106), (100, 121), (101, 122), (121, 122), (155, 156), (155, 165), (156, 160), (158, 162), (158, 374), (160, 161), (161, 163), (162, 163), (165, 175), (175, 177), (176, 177), (176, 386), (209, 210), (250, 258), (250, 266), (258, 259), (259, 260), (260, 261), (261, 262), (262, 263), (263, 264), (264, 265), (265, 266), (277, 284), (277, 355), (284, 358), (288, 291), (288, 355), (291, 358), (292, 317), (292, 359), (293, 294), (293, 295), (293, 300), (293, 370), (294, 359), (295, 297), (296, 298), (296, 300), (296, 322), (297, 301), (298, 299), (298, 323), (299, 320), (301, 321), (369, 370), (369, 377), (370, 372), (372, 373), (373, 375), (374, 375), (377, 385), (385, 386), (414, 415), (414, 446), (415, 447), (416, 417), (416, 446), (417, 447), (419, 427), (419, 452), (426, 429), (426, 453), (427, 453), (429, 452), (500, 501)])
me_cylinder_001.attributes.new('sharp_edge', 'BOOLEAN', 'EDGE').data.foreach_set('value', [ (min(e.vertices), max(e.vertices)) in _k for e in me_cylinder_001.edges])
_uv = me_cylinder_001.uv_layers.new(name='UVMap')
_uv.uv.foreach_set('vector', [0.8788, 0.3857, 0.8906, 0.3857, 0.8906, 0.6602, 0.8788, 0.6602, 0.8669, 0.3857, 0.8788, 0.3857, 0.8788, 0.6602, 0.8669, 0.6602, 0.8551, 0.3857, 0.8669, 0.3857, 0.8669, 0.6602, 0.8551, 0.6602, 0.9615, 0.3857, 0.9733, 0.3857, 0.9733, 0.6602, 0.9615, 0.6602, 0.9497, 0.3857, 0.9615, 0.3857, 0.9615, 0.6602, 0.9497, 0.6602, 0.9379, 0.3857, 0.9497, 0.3857, 0.9497, 0.6602, 0.9379, 0.6602, 0.926, 0.3857, 0.9379, 0.3857, 0.9379, 0.6602, 0.926, 0.6602, 0.9142, 0.3857, 0.926, 0.3857, 0.926, 0.6602, 0.9142, 0.6602, 0.9024, 0.3857, 0.9142, 0.3857, 0.9142, 0.6602, 0.9024, 0.6602, 0.8906, 0.3857, 0.9024, 0.3857, 0.9024, 0.6602, 0.8906, 0.6602, 0.8855, 0.05772, 0.9036, 0.06276, 0.8944, 0.06991, 0.8852, 0.06883, 0.8418, 0.7836, 0.8371, 0.832, 0.8164, 0.8317, 0.8163, 0.7819, 0.8689, 0.1837, 0.8429, 0.1846, 0.8429, 0.1559, 0.8734, 0.1613, 0.8598, 0.1129, 0.8592, 0.09821, 0.8719, 0.09748, 0.8731, 0.1137, 0.8859, 0.2237, 0.8648, 0.3145, 0.8429, 0.3157, 0.8429, 0.2277, 0.9412, 0.2364, 0.9345, 0.3169, 0.9053, 0.3156, 0.925, 0.2344, 0.363, 0.7159, 0.3523, 0.7959, 0.2919, 0.7913, 0.3125, 0.7064, 0.2386, 0.1431, 0.2518, 0.2017, 0.2083, 0.2032, 0.2075, 0.1442, 0.3278, 0.1324, 0.3636, 0.1946, 0.2758, 0.2017, 0.2771, 0.141, 0.3488, 0.8174, 0.3498, 0.8737, 0.2579, 0.8664, 0.2486, 0.8141, 0.2517, 0.2204, 0.2542, 0.2867, 0.2109, 0.2882, 0.2088, 0.2219, 0.3545, 0.232, 0.3484, 0.2978, 0.2982, 0.2785, 0.2796, 0.2241, 0.306, 0.04824, 0.3278, 0.1324, 0.2771, 0.141, 0.2747, 0.05601, 0.2302, 0.05764, 0.2386, 0.1431, 0.2075, 0.1442, 0.2072, 0.05896, 0.3887, 0.6523, 0.363, 0.7159, 0.3125, 0.7064, 0.3348, 0.6394, 0.3498, 0.8737, 0.3699, 0.8921, 0.3334, 0.8938, 0.2579, 0.8664, 0.2542, 0.2867, 0.2326, 0.3279, 0.212, 0.3273, 0.2109, 0.2882, 0.3484, 0.2978, 0.3061, 0.3452, 0.2644, 0.3267, 0.2982, 0.2785, 0.3636, 0.1946, 0.3545, 0.232, 0.2796, 0.2241, 0.2758, 0.2017, 0.2518, 0.2017, 0.2517, 0.2204, 0.2088, 0.2219, 0.2083, 0.2032, 0.3523, 0.7959, 0.3488, 0.8174, 0.2486, 0.8141, 0.2919, 0.7913, 0.2584, 0.7545, 0.2414, 0.7719, 0.2004, 0.7435, 0.2245, 0.7218, 0.2639, 0.9039, 0.3135, 0.9203, 0.3037, 0.9512, 0.2547, 0.946, 0.3147, 0.6241, 0.2767, 0.6878, 0.2468, 0.6688, 0.2934, 0.612, 0.2767, 0.6878, 0.2584, 0.7545, 0.2245, 0.7218, 0.2468, 0.6688, 0.9604, 0.2377, 0.9609, 0.318, 0.9345, 0.3169, 0.9412, 0.2364, 0.8776, 0.2032, 0.8429, 0.2049, 0.8429, 0.1846, 0.8689, 0.1837, 0.3135, 0.9203, 0.3538, 0.9586, 0.3482, 0.9652, 0.3037, 0.9512, 0.3699, 0.8921, 0.3777, 0.9492, 0.3571, 0.952, 0.3334, 0.8938, 0.2326, 0.3279, 0.2271, 0.3799, 0.2132, 0.3799, 0.212, 0.3273, 0.3061, 0.3452, 0.2775, 0.3981, 0.248, 0.38, 0.2644, 0.3267, 0.8477, 0.7515, 0.8418, 0.7836, 0.8163, 0.7819, 0.8223, 0.7459, 0.8092, 0.7005, 0.8281, 0.7057, 0.8182, 0.7346, 0.7998, 0.7279, 0.7954, 0.7855, 0.7829, 0.7849, 0.7829, 0.7731, 0.7957, 0.7727, 0.7954, 0.7855, 0.7969, 0.8317, 0.7829, 0.8318, 0.7829, 0.7849, 0.7996, 0.7424, 0.7957, 0.7727, 0.7829, 0.7731, 0.7829, 0.7397, 0.7998, 0.7279, 0.8182, 0.7346, 0.8142, 0.7445, 0.7996, 0.7424, 0.8223, 0.7459, 0.8163, 0.7819, 0.8053, 0.7726, 0.8142, 0.7445, 0.7876, 0.724, 0.7998, 0.7279, 0.7996, 0.7424, 0.7829, 0.7397, 0.8142, 0.7445, 0.8053, 0.7726, 0.7957, 0.7727, 0.7996, 0.7424, 0.8163, 0.7819, 0.8164, 0.8317, 0.7969, 0.8317, 0.7954, 0.7855, 0.8163, 0.7819, 0.7954, 0.7855, 0.7957, 0.7727, 0.8053, 0.7726, 0.7966, 0.6971, 0.8092, 0.7005, 0.7998, 0.7279, 0.7876, 0.724, 0.7809, 0.8658, 0.7949, 0.8663, 0.7926, 0.8753, 0.7809, 0.8747, 0.8905, 0.8478, 0.9274, 0.8377, 0.9309, 0.8522, 0.8948, 0.8623, 0.2644, 0.3267, 0.248, 0.38, 0.2271, 0.3799, 0.2326, 0.3279, 0.393, 0.8952, 0.3917, 0.9518, 0.3777, 0.9492, 0.3699, 0.8921, 0.9085, 0.1382, 0.9259, 0.1346, 0.9322, 0.1489, 0.9213, 0.151, 0.9457, 0.8488, 0.945, 0.8816, 0.9314, 0.8742, 0.9309, 0.8522, 0.3975, 0.7998, 0.3961, 0.8206, 0.3488, 0.8174, 0.3523, 0.7959, 0.2758, 0.2017, 0.2796, 0.2241, 0.2517, 0.2204, 0.2518, 0.2017, 0.2982, 0.2785, 0.2644, 0.3267, 0.2326, 0.3279, 0.2542, 0.2867, 0.3937, 0.8741, 0.393, 0.8952, 0.3699, 0.8921, 0.3498, 0.8737, 0.4097, 0.6472, 0.404, 0.7155, 0.363, 0.7159, 0.3887, 0.6523, 0.2747, 0.05601, 0.2771, 0.141, 0.2386, 0.1431, 0.2302, 0.05764, 0.2796, 0.2241, 0.2982, 0.2785, 0.2542, 0.2867, 0.2517, 0.2204, 0.3961, 0.8206, 0.3937, 0.8741, 0.3498, 0.8737, 0.3488, 0.8174, 0.2771, 0.141, 0.2758, 0.2017, 0.2518, 0.2017, 0.2386, 0.1431, 0.404, 0.7155, 0.3975, 0.7998, 0.3523, 0.7959, 0.363, 0.7159, 0.925, 0.2344, 0.9053, 0.3156, 0.8648, 0.3145, 0.8859, 0.2237, 0.8855, 0.09652, 0.8873, 0.1119, 0.8731, 0.1137, 0.8719, 0.09748, 0.9689, 0.9196, 0.9841, 0.9294, 0.9695, 0.943, 0.9561, 0.9245, 0.8915, 0.1452, 0.9085, 0.1382, 0.9213, 0.151, 0.9116, 0.1568, 0.9511, 0.9001, 0.9689, 0.9196, 0.9561, 0.9245, 0.9412, 0.9051, 0.8588, 0.05975, 0.8711, 0.05708, 0.8714, 0.06916, 0.8585, 0.07128, 0.9036, 0.06276, 0.9059, 0.08286, 0.8949, 0.08351, 0.8944, 0.06991, 0.8541, 0.1325, 0.8429, 0.144, 0.8429, 0.1261, 0.8598, 0.1129, 0.8429, 0.05678, 0.8588, 0.05975, 0.8585, 0.07128, 0.8429, 0.06304, 0.9073, 0.09579, 0.9089, 0.1163, 0.8963, 0.1099, 0.8952, 0.09607, 0.8785, 0.1357, 0.8541, 0.1325, 0.8598, 0.1129, 0.8731, 0.1137, 0.8852, 0.06883, 0.8851, 0.08417, 0.8715, 0.08484, 0.8714, 0.06916, 0.8785, 0.1357, 0.8731, 0.1137, 0.8873, 0.1119, 0.898, 0.1288, 0.8855, 0.05772, 0.8852, 0.06883, 0.8714, 0.06916, 0.8711, 0.05708, 0.9089, 0.1163, 0.898, 0.1288, 0.8873, 0.1119, 0.8963, 0.1099, 0.8855, 0.05772, 0.8711, 0.05708, 0.8719, 0.05067, 0.8884, 0.05236, 0.8884, 0.05236, 0.8719, 0.05067, 0.8638, 0.03963, 0.9156, 0.04804, 0.8884, 0.05236, 0.9156, 0.04804, 0.9036, 0.06276, 0.8855, 0.05772, 0.8638, 0.03963, 0.8719, 0.05067, 0.8711, 0.05708, 0.8588, 0.05975, 0.8785, 0.1357, 0.898, 0.1288, 0.9085, 0.1382, 0.8915, 0.1452, 0.8851, 0.08417, 0.8852, 0.06883, 0.8944, 0.06991, 0.8949, 0.08351, 0.8429, 0.08466, 0.8429, 0.06304, 0.8585, 0.07128, 0.8587, 0.0852, 0.8587, 0.0852, 0.8585, 0.07128, 0.8714, 0.06916, 0.8715, 0.08484, 0.8873, 0.1119, 0.8855, 0.09652, 0.8952, 0.09607, 0.8963, 0.1099, 0.8855, 0.09652, 0.8719, 0.09748, 0.8715, 0.08484, 0.8851, 0.08417, 0.8851, 0.08417, 0.8949, 0.08351, 0.8952, 0.09607, 0.8855, 0.09652, 0.8429, 0.08466, 0.8587, 0.0852, 0.8592, 0.09821, 0.8429, 0.09939, 0.8587, 0.0852, 0.8715, 0.08484, 0.8719, 0.09748, 0.8592, 0.09821, 0.9073, 0.09579, 0.8952, 0.09607, 0.8949, 0.08351, 0.9059, 0.08286, 0.8429, 0.1261, 0.8429, 0.09939, 0.8592, 0.09821, 0.8598, 0.1129, 0.8734, 0.1613, 0.8915, 0.1452, 0.9116, 0.1568, 0.9052, 0.1662, 0.8915, 0.1452, 0.8734, 0.1613, 0.8541, 0.1325, 0.8785, 0.1357, 0.8734, 0.1613, 0.8429, 0.1559, 0.8429, 0.144, 0.8541, 0.1325, 0.898, 0.1288, 0.9089, 0.1163, 0.9259, 0.1346, 0.9085, 0.1382, 0.9073, 0.09579, 0.9059, 0.08286, 0.9132, 0.0813, 0.9146, 0.09689, 0.9146, 0.09689, 0.9132, 0.0813, 0.9156, 0.04804, 0.9259, 0.1346, 0.9089, 0.1163, 0.9073, 0.09579, 0.9146, 0.09689, 0.9259, 0.1346, 0.9059, 0.08286, 0.9036, 0.06276, 0.9156, 0.04804, 0.9132, 0.0813, 0.8429, 0.04484, 0.8638, 0.03963, 0.8588, 0.05975, 0.8429, 0.05678, 0.7949, 0.8663, 0.8143, 0.8719, 0.8127, 0.8809, 0.7926, 0.8753, 0.9515, 0.8907, 0.9511, 0.9001, 0.9412, 0.9051, 0.9364, 0.8907, 0.945, 0.8816, 0.9515, 0.8907, 0.9364, 0.8907, 0.9314, 0.8742, 0.3334, 0.8938, 0.3571, 0.952, 0.3538, 0.9586, 0.3135, 0.9203, 0.8143, 0.8719, 0.8396, 0.867, 0.8433, 0.8811, 0.8127, 0.8809, 0.9259, 0.1346, 0.9156, 0.04804, 0.9372, 0.05262, 0.9396, 0.1177, 0.3125, 0.7064, 0.2919, 0.7913, 0.2584, 0.7545, 0.2767, 0.6878, 0.3348, 0.6394, 0.3125, 0.7064, 0.2767, 0.6878, 0.3147, 0.6241, 0.2579, 0.8664, 0.3334, 0.8938, 0.3135, 0.9203, 0.2639, 0.9039, 0.2919, 0.7913, 0.2486, 0.8141, 0.2414, 0.7719, 0.2584, 0.7545, 0.8396, 0.867, 0.8905, 0.8478, 0.8948, 0.8623, 0.8433, 0.8811, 0.9259, 0.1346, 0.9396, 0.1177, 0.9428, 0.1493, 0.9322, 0.1489, 0.8689, 0.1837, 0.8734, 0.1613, 0.9052, 0.1662, 0.9044, 0.1778, 0.8776, 0.2032, 0.8689, 0.1837, 0.9044, 0.1778, 0.9099, 0.1881, 0.8859, 0.2237, 0.8429, 0.2277, 0.8429, 0.2049, 0.8776, 0.2032, 0.9604, 0.2377, 0.9412, 0.2364, 0.9427, 0.2012, 0.9546, 0.2022, 0.9412, 0.2364, 0.925, 0.2344, 0.9309, 0.1989, 0.9427, 0.2012, 0.925, 0.2344, 0.8859, 0.2237, 0.9196, 0.1954, 0.9309, 0.1989, 0.8859, 0.2237, 0.8776, 0.2032, 0.9099, 0.1881, 0.9196, 0.1954, 0.8584, 0.9039, 0.8336, 0.926, 0.8201, 0.9126, 0.8433, 0.8811, 0.8814, 0.959, 0.849, 0.9573, 0.8515, 0.946, 0.8773, 0.939, 0.8345, 0.9489, 0.8439, 0.9367, 0.8515, 0.946, 0.849, 0.9573, 0.8082, 0.9221, 0.8201, 0.9126, 0.8336, 0.926, 0.8214, 0.9384, 0.8693, 0.922, 0.8439, 0.9367, 0.8336, 0.926, 0.8584, 0.9039, 0.9364, 0.8907, 0.9094, 0.9026, 0.9024, 0.8835, 0.9314, 0.8742, 0.9561, 0.9245, 0.9281, 0.9423, 0.9176, 0.9207, 0.9412, 0.9051, 0.9314, 0.8742, 0.9024, 0.8835, 0.8948, 0.8623, 0.9309, 0.8522, 0.9094, 0.9026, 0.8693, 0.922, 0.8584, 0.9039, 0.9024, 0.8835, 0.9281, 0.9423, 0.8814, 0.959, 0.8773, 0.939, 0.9176, 0.9207, 0.9024, 0.8835, 0.8584, 0.9039, 0.8433, 0.8811, 0.8948, 0.8623, 0.7926, 0.8753, 0.7991, 0.9054, 0.7807, 0.912, 0.7809, 0.8747, 0.8433, 0.8811, 0.8201, 0.9126, 0.809, 0.9001, 0.8127, 0.8809, 0.8082, 0.9221, 0.7914, 0.9334, 0.7807, 0.912, 0.7991, 0.9054, 0.8201, 0.9126, 0.8082, 0.9221, 0.7991, 0.9054, 0.809, 0.9001, 0.8127, 0.8809, 0.809, 0.9001, 0.7991, 0.9054, 0.7926, 0.8753, 0.9375, 0.9624, 0.8839, 0.9799, 0.8814, 0.959, 0.9281, 0.9423, 0.9695, 0.943, 0.9375, 0.9624, 0.9281, 0.9423, 0.9561, 0.9245, 0.7914, 0.9334, 0.8082, 0.9221, 0.8214, 0.9384, 0.807, 0.9527, 0.8223, 0.9661, 0.8345, 0.9489, 0.849, 0.9573, 0.8428, 0.9764, 0.8839, 0.9799, 0.8428, 0.9764, 0.849, 0.9573, 0.8814, 0.959, 0.807, 0.9527, 0.8214, 0.9384, 0.8345, 0.9489, 0.8223, 0.9661, 0.9176, 0.9207, 0.8773, 0.939, 0.8693, 0.922, 0.9094, 0.9026, 0.9412, 0.9051, 0.9176, 0.9207, 0.9094, 0.9026, 0.9364, 0.8907, 0.8773, 0.939, 0.8515, 0.946, 0.8439, 0.9367, 0.8693, 0.922, 0.8214, 0.9384, 0.8336, 0.926, 0.8439, 0.9367, 0.8345, 0.9489, 0.6889, 0.5683, 0.7252, 0.5685, 0.7278, 0.618, 0.7163, 0.6264, 0.7696, 0.6184, 0.7568, 0.6282, 0.761, 0.574, 0.7749, 0.5692, 0.8196, 0.5503, 0.7873, 0.5383, 0.7952, 0.5159, 0.8279, 0.5278, 0.7443, 0.3927, 0.7456, 0.4237, 0.7327, 0.4269, 0.7293, 0.3939, 0.7786, 0.3943, 0.776, 0.4261, 0.7627, 0.4231, 0.7648, 0.3931, 0.7822, 0.63, 0.7696, 0.6184, 0.7749, 0.5692, 0.8122, 0.57, 0.682, 0.5491, 0.7136, 0.5378, 0.7252, 0.5685, 0.6889, 0.5683, 0.6742, 0.5271, 0.706, 0.5159, 0.7136, 0.5378, 0.682, 0.5491, 0.8122, 0.57, 0.7749, 0.5692, 0.7873, 0.5383, 0.8196, 0.5503, 0.7601, 0.6433, 0.7568, 0.6282, 0.7696, 0.6184, 0.7822, 0.63, 0.7398, 0.6281, 0.7278, 0.618, 0.7252, 0.5685, 0.7388, 0.5736, 0.7398, 0.6281, 0.7388, 0.5736, 0.761, 0.574, 0.7568, 0.6282, 0.7456, 0.4237, 0.7443, 0.3927, 0.7648, 0.3931, 0.7627, 0.4231, 0.7568, 0.6282, 0.7601, 0.6433, 0.7339, 0.6412, 0.7398, 0.6281, 0.7163, 0.6264, 0.7278, 0.618, 0.7398, 0.6281, 0.7339, 0.6412, 0.7388, 0.5736, 0.7252, 0.5685, 0.7317, 0.5448, 0.743, 0.5511, 0.7252, 0.5685, 0.7136, 0.5378, 0.7261, 0.5333, 0.7317, 0.5448, 0.7136, 0.5378, 0.706, 0.5159, 0.7228, 0.5211, 0.7261, 0.5333, 0.7327, 0.4269, 0.7456, 0.4237, 0.7473, 0.4399, 0.7355, 0.4438, 0.7456, 0.4237, 0.7627, 0.4231, 0.7601, 0.4401, 0.7473, 0.4399, 0.7627, 0.4231, 0.776, 0.4261, 0.7724, 0.4438, 0.7601, 0.4401, 0.7952, 0.5159, 0.7873, 0.5383, 0.7741, 0.5333, 0.7774, 0.5207, 0.7873, 0.5383, 0.7749, 0.5692, 0.7679, 0.5448, 0.7741, 0.5333, 0.7749, 0.5692, 0.761, 0.574, 0.7561, 0.551, 0.7679, 0.5448, 0.761, 0.574, 0.7388, 0.5736, 0.743, 0.5511, 0.7561, 0.551, 0.2503, 0.4171, 0.2897, 0.414, 0.2897, 0.512, 0.2593, 0.481, 0.2444, 0.5297, 0.2371, 0.4841, 0.2593, 0.481, 0.2897, 0.512, 0.25, 0.5912, 0.2239, 0.585, 0.1979, 0.5256, 0.2444, 0.5297, 0.1718, 0.4616, 0.2035, 0.4438, 0.2186, 0.4879, 0.1979, 0.5256, 0.2274, 0.4304, 0.2503, 0.4171, 0.2593, 0.481, 0.2371, 0.4841, 0.5214, 0.4935, 0.4592, 0.5327, 0.448, 0.5296, 0.5088, 0.4927, 0.6581, 0.4237, 0.6541, 0.4792, 0.5991, 0.4505, 0.6062, 0.405, 0.6581, 0.3745, 0.6581, 0.4237, 0.6062, 0.405, 0.6163, 0.3681, 0.5538, 0.3629, 0.5586, 0.4002, 0.5227, 0.4031, 0.5231, 0.3722, 0.5088, 0.4927, 0.448, 0.5296, 0.4344, 0.5049, 0.4676, 0.4941, 0.482, 0.4574, 0.4676, 0.4941, 0.39, 0.435, 0.405, 0.4273, 0.4755, 0.4008, 0.4819, 0.4223, 0.4148, 0.4148, 0.4091, 0.3942, 0.4719, 0.3707, 0.4755, 0.4008, 0.4091, 0.3942, 0.3972, 0.3833, 0.5466, 0.4571, 0.5214, 0.4935, 0.5088, 0.4927, 0.518, 0.4555, 0.5586, 0.4002, 0.5629, 0.4392, 0.5273, 0.4334, 0.5227, 0.4031, 0.5859, 0.5313, 0.5334, 0.5541, 0.5063, 0.5518, 0.5541, 0.5113, 0.4592, 0.5327, 0.5214, 0.4935, 0.5338, 0.5019, 0.4803, 0.5384, 0.4803, 0.5384, 0.5338, 0.5019, 0.5541, 0.5113, 0.5063, 0.5518, 0.4434, 0.5808, 0.4592, 0.5327, 0.4803, 0.5384, 0.4623, 0.604, 0.4623, 0.604, 0.4803, 0.5384, 0.5063, 0.5518, 0.5032, 0.61, 0.5629, 0.4392, 0.5586, 0.4002, 0.5829, 0.4033, 0.5847, 0.4443, 0.5847, 0.4443, 0.5829, 0.4033, 0.6062, 0.405, 0.5991, 0.4505, 0.5466, 0.4571, 0.5629, 0.4392, 0.5847, 0.4443, 0.5672, 0.4637, 0.5672, 0.4637, 0.5847, 0.4443, 0.5991, 0.4505, 0.5866, 0.4752, 0.6286, 0.5093, 0.5859, 0.5313, 0.5541, 0.5113, 0.5866, 0.4752, 0.518, 0.4555, 0.5088, 0.4927, 0.4676, 0.4941, 0.482, 0.4574, 0.5227, 0.4031, 0.5273, 0.4334, 0.4819, 0.4223, 0.4755, 0.4008, 0.5231, 0.3722, 0.5227, 0.4031, 0.4755, 0.4008, 0.4719, 0.3707, 0.4676, 0.4941, 0.4344, 0.5049, 0.3692, 0.4442, 0.39, 0.435, 0.448, 0.5296, 0.4239, 0.57, 0.4021, 0.521, 0.4344, 0.5049, 0.5273, 0.4334, 0.518, 0.4555, 0.482, 0.4574, 0.4819, 0.4223, 0.6541, 0.4792, 0.6286, 0.5093, 0.5866, 0.4752, 0.5991, 0.4505, 0.5338, 0.5019, 0.5672, 0.4637, 0.5866, 0.4752, 0.5541, 0.5113, 0.5214, 0.4935, 0.5466, 0.4571, 0.5672, 0.4637, 0.5338, 0.5019, 0.5829, 0.4033, 0.5808, 0.3668, 0.6163, 0.3681, 0.6062, 0.405, 0.5586, 0.4002, 0.5538, 0.3629, 0.5808, 0.3668, 0.5829, 0.4033, 0.5629, 0.4392, 0.5466, 0.4571, 0.518, 0.4555, 0.5273, 0.4334, 0.4344, 0.5049, 0.4021, 0.521, 0.3607, 0.4597, 0.3692, 0.4442, 0.4819, 0.4223, 0.482, 0.4574, 0.405, 0.4273, 0.4148, 0.4148, 0.4592, 0.5327, 0.4434, 0.5808, 0.4239, 0.57, 0.448, 0.5296, 0.5334, 0.5541, 0.5473, 0.6079, 0.5032, 0.61, 0.5063, 0.5518, 0.2035, 0.4438, 0.2274, 0.4304, 0.2371, 0.4841, 0.2186, 0.4879, 0.2757, 0.5987, 0.25, 0.5912, 0.2444, 0.5297, 0.2897, 0.512, 0.1979, 0.5256, 0.2186, 0.4879, 0.2371, 0.4841, 0.2444, 0.5297, 0.8788, 0.6602, 0.8788, 0.3857, 0.8906, 0.3857, 0.8906, 0.6602, 0.8669, 0.6602, 0.8669, 0.3857, 0.8788, 0.3857, 0.8788, 0.6602, 0.8551, 0.6602, 0.8551, 0.3857, 0.8669, 0.3857, 0.8669, 0.6602, 0.9615, 0.6602, 0.9615, 0.3857, 0.9733, 0.3857, 0.9733, 0.6602, 0.9497, 0.6602, 0.9497, 0.3857, 0.9615, 0.3857, 0.9615, 0.6602, 0.9379, 0.6602, 0.9379, 0.3857, 0.9497, 0.3857, 0.9497, 0.6602, 0.926, 0.6602, 0.926, 0.3857, 0.9379, 0.3857, 0.9379, 0.6602, 0.9142, 0.6602, 0.9142, 0.3857, 0.926, 0.3857, 0.926, 0.6602, 0.9024, 0.6602, 0.9024, 0.3857, 0.9142, 0.3857, 0.9142, 0.6602, 0.8906, 0.6602, 0.8906, 0.3857, 0.9024, 0.3857, 0.9024, 0.6602, 0.8003, 0.05772, 0.8006, 0.06883, 0.7915, 0.06991, 0.7823, 0.06275, 0.724, 0.7836, 0.7496, 0.7819, 0.7495, 0.8317, 0.7287, 0.832, 0.817, 0.1837, 0.8125, 0.1613, 0.8429, 0.1559, 0.8429, 0.1846, 0.8261, 0.1129, 0.8127, 0.1137, 0.814, 0.09748, 0.8267, 0.09821, 0.8, 0.2237, 0.8429, 0.2277, 0.8429, 0.3157, 0.821, 0.3145, 0.7446, 0.2364, 0.7608, 0.2344, 0.7806, 0.3156, 0.7514, 0.3169, 0.4441, 0.7222, 0.4947, 0.7227, 0.4995, 0.7963, 0.4422, 0.8018, 0.1761, 0.1436, 0.2075, 0.1442, 0.2083, 0.2032, 0.1641, 0.204, 0.08648, 0.1321, 0.1369, 0.1417, 0.13, 0.2049, 0.04962, 0.1922, 0.443, 0.8232, 0.515, 0.8071, 0.5008, 0.8661, 0.4367, 0.8769, 0.1654, 0.223, 0.2088, 0.2219, 0.2109, 0.2882, 0.1679, 0.2892, 0.03397, 0.2172, 0.1186, 0.2232, 0.1099, 0.276, 0.05727, 0.3081, 0.1087, 0.04824, 0.1398, 0.05616, 0.1369, 0.1417, 0.08648, 0.1321, 0.1842, 0.05776, 0.2072, 0.05896, 0.2075, 0.1442, 0.1761, 0.1436, 0.4296, 0.6558, 0.4843, 0.6526, 0.4947, 0.7227, 0.4441, 0.7222, 0.4367, 0.8769, 0.5008, 0.8661, 0.4517, 0.8972, 0.4161, 0.8935, 0.1679, 0.2892, 0.2109, 0.2882, 0.212, 0.3273, 0.1914, 0.3289, 0.05727, 0.3081, 0.1099, 0.276, 0.1597, 0.3293, 0.1192, 0.3496, 0.04962, 0.1922, 0.13, 0.2049, 0.1186, 0.2232, 0.03397, 0.2172, 0.1641, 0.204, 0.2083, 0.2032, 0.2088, 0.2219, 0.1654, 0.223, 0.4422, 0.8018, 0.4995, 0.7963, 0.515, 0.8071, 0.443, 0.8232, 0.5366, 0.7683, 0.5806, 0.7499, 0.5822, 0.7739, 0.5429, 0.7751, 0.5123, 0.8968, 0.534, 0.9386, 0.479, 0.9541, 0.4701, 0.9236, 0.5064, 0.6411, 0.529, 0.6326, 0.5657, 0.6953, 0.5335, 0.7098, 0.5335, 0.7098, 0.5657, 0.6953, 0.5806, 0.7499, 0.5366, 0.7683, 0.7255, 0.2377, 0.7446, 0.2364, 0.7514, 0.3169, 0.725, 0.318, 0.8083, 0.2032, 0.817, 0.1837, 0.8429, 0.1846, 0.8429, 0.2049, 0.4701, 0.9236, 0.479, 0.9541, 0.4346, 0.9667, 0.4292, 0.96, 0.4161, 0.8935, 0.4517, 0.8972, 0.4262, 0.9534, 0.4058, 0.9498, 0.1914, 0.3289, 0.212, 0.3273, 0.2132, 0.3799, 0.1994, 0.3805, 0.1192, 0.3496, 0.1597, 0.3293, 0.1786, 0.3816, 0.15, 0.401, 0.7182, 0.7515, 0.7435, 0.7459, 0.7496, 0.7819, 0.724, 0.7836, 0.7566, 0.7005, 0.766, 0.7279, 0.7476, 0.7346, 0.7377, 0.7057, 0.7705, 0.7855, 0.7702, 0.7727, 0.7829, 0.7731, 0.7829, 0.7849, 0.7705, 0.7855, 0.7829, 0.7849, 0.7829, 0.8318, 0.7689, 0.8317, 0.7662, 0.7424, 0.7829, 0.7397, 0.7829, 0.7731, 0.7702, 0.7727, 0.766, 0.7279, 0.7662, 0.7424, 0.7516, 0.7445, 0.7476, 0.7346, 0.7435, 0.7459, 0.7516, 0.7445, 0.7605, 0.7726, 0.7496, 0.7819, 0.7782, 0.724, 0.7829, 0.7397, 0.7662, 0.7424, 0.766, 0.7279, 0.7516, 0.7445, 0.7662, 0.7424, 0.7702, 0.7727, 0.7605, 0.7726, 0.7496, 0.7819, 0.7705, 0.7855, 0.7689, 0.8317, 0.7495, 0.8317, 0.7496, 0.7819, 0.7605, 0.7726, 0.7702, 0.7727, 0.7705, 0.7855, 0.7692, 0.6971, 0.7782, 0.724, 0.766, 0.7279, 0.7566, 0.7005, 0.7809, 0.8658, 0.7809, 0.8747, 0.7692, 0.8753, 0.7669, 0.8663, 0.6729, 0.8479, 0.6686, 0.8621, 0.6332, 0.8519, 0.6367, 0.8377, 0.1597, 0.3293, 0.1914, 0.3289, 0.1994, 0.3805, 0.1786, 0.3816, 0.393, 0.8952, 0.4161, 0.8935, 0.4058, 0.9498, 0.3917, 0.9518, 0.7774, 0.1382, 0.7645, 0.151, 0.7537, 0.1489, 0.7599, 0.1346, 0.6187, 0.8484, 0.6332, 0.8519, 0.6325, 0.8734, 0.6191, 0.8806, 0.3975, 0.7998, 0.4422, 0.8018, 0.443, 0.8232, 0.3961, 0.8206, 0.13, 0.2049, 0.1641, 0.204, 0.1654, 0.223, 0.1186, 0.2232, 0.1099, 0.276, 0.1679, 0.2892, 0.1914, 0.3289, 0.1597, 0.3293, 0.3937, 0.8741, 0.4367, 0.8769, 0.4161, 0.8935, 0.393, 0.8952, 0.4097, 0.6472, 0.4296, 0.6558, 0.4441, 0.7222, 0.404, 0.7155, 0.1398, 0.05616, 0.1842, 0.05776, 0.1761, 0.1436, 0.1369, 0.1417, 0.1186, 0.2232, 0.1654, 0.223, 0.1679, 0.2892, 0.1099, 0.276, 0.3961, 0.8206, 0.443, 0.8232, 0.4367, 0.8769, 0.3937, 0.8741, 0.1369, 0.1417, 0.1761, 0.1436, 0.1641, 0.204, 0.13, 0.2049, 0.404, 0.7155, 0.4441, 0.7222, 0.4422, 0.8018, 0.3975, 0.7998, 0.7608, 0.2344, 0.8, 0.2237, 0.821, 0.3145, 0.7806, 0.3156, 0.8003, 0.09652, 0.814, 0.09748, 0.8127, 0.1137, 0.7985, 0.1119, 0.5954, 0.9177, 0.6079, 0.9226, 0.5945, 0.9407, 0.5803, 0.9271, 0.7944, 0.1452, 0.7742, 0.1568, 0.7645, 0.151, 0.7774, 0.1382, 0.613, 0.8987, 0.6226, 0.9037, 0.6079, 0.9226, 0.5954, 0.9177, 0.827, 0.05975, 0.8274, 0.07128, 0.8144, 0.06916, 0.8148, 0.05707, 0.7823, 0.06275, 0.7915, 0.06991, 0.7909, 0.08351, 0.7799, 0.08286, 0.8318, 0.1325, 0.8261, 0.1129, 0.8429, 0.1261, 0.8429, 0.144, 0.8429, 0.05678, 0.8429, 0.06304, 0.8274, 0.07128, 0.827, 0.05975, 0.7786, 0.09579, 0.7907, 0.09607, 0.7895, 0.1099, 0.7769, 0.1163, 0.8074, 0.1357, 0.8127, 0.1137, 0.8261, 0.1129, 0.8318, 0.1325, 0.8006, 0.06883, 0.8144, 0.06916, 0.8143, 0.08484, 0.8008, 0.08417, 0.8074, 0.1357, 0.7878, 0.1288, 0.7985, 0.1119, 0.8127, 0.1137, 0.8003, 0.05772, 0.8148, 0.05707, 0.8144, 0.06916, 0.8006, 0.06883, 0.7769, 0.1163, 0.7895, 0.1099, 0.7985, 0.1119, 0.7878, 0.1288, 0.8003, 0.05772, 0.7975, 0.05236, 0.814, 0.05067, 0.8148, 0.05707, 0.7975, 0.05236, 0.7703, 0.04803, 0.822, 0.03963, 0.814, 0.05067, 0.7975, 0.05236, 0.8003, 0.05772, 0.7823, 0.06275, 0.7703, 0.04803, 0.822, 0.03963, 0.827, 0.05975, 0.8148, 0.05707, 0.814, 0.05067, 0.8074, 0.1357, 0.7944, 0.1452, 0.7774, 0.1382, 0.7878, 0.1288, 0.8008, 0.08417, 0.7909, 0.08351, 0.7915, 0.06991, 0.8006, 0.06883, 0.8429, 0.08466, 0.8271, 0.0852, 0.8274, 0.07128, 0.8429, 0.06304, 0.8271, 0.0852, 0.8143, 0.08484, 0.8144, 0.06916, 0.8274, 0.07128, 0.7985, 0.1119, 0.7895, 0.1099, 0.7907, 0.09607, 0.8003, 0.09652, 0.8003, 0.09652, 0.8008, 0.08417, 0.8143, 0.08484, 0.814, 0.09748, 0.8008, 0.08417, 0.8003, 0.09652, 0.7907, 0.09607, 0.7909, 0.08351, 0.8429, 0.08466, 0.8429, 0.09939, 0.8267, 0.09821, 0.8271, 0.0852, 0.8271, 0.0852, 0.8267, 0.09821, 0.814, 0.09748, 0.8143, 0.08484, 0.7786, 0.09579, 0.7799, 0.08286, 0.7909, 0.08351, 0.7907, 0.09607, 0.8429, 0.1261, 0.8261, 0.1129, 0.8267, 0.09821, 0.8429, 0.09939, 0.8125, 0.1613, 0.7807, 0.1662, 0.7742, 0.1568, 0.7944, 0.1452, 0.7944, 0.1452, 0.8074, 0.1357, 0.8318, 0.1325, 0.8125, 0.1613, 0.8125, 0.1613, 0.8318, 0.1325, 0.8429, 0.144, 0.8429, 0.1559, 0.7878, 0.1288, 0.7774, 0.1382, 0.7599, 0.1346, 0.7769, 0.1163, 0.7786, 0.09579, 0.7713, 0.09689, 0.7727, 0.0813, 0.7799, 0.08286, 0.7713, 0.09689, 0.7599, 0.1346, 0.7703, 0.04803, 0.7727, 0.0813, 0.7769, 0.1163, 0.7599, 0.1346, 0.7713, 0.09689, 0.7786, 0.09579, 0.7799, 0.08286, 0.7727, 0.0813, 0.7703, 0.04803, 0.7823, 0.06275, 0.8429, 0.04484, 0.8429, 0.05678, 0.827, 0.05975, 0.822, 0.03963, 0.7669, 0.8663, 0.7692, 0.8753, 0.7492, 0.8808, 0.7477, 0.8719, 0.6127, 0.8895, 0.6275, 0.8896, 0.6226, 0.9037, 0.613, 0.8987, 0.6191, 0.8806, 0.6325, 0.8734, 0.6275, 0.8896, 0.6127, 0.8895, 0.4517, 0.8972, 0.4701, 0.9236, 0.4292, 0.96, 0.4262, 0.9534, 0.7477, 0.8719, 0.7492, 0.8808, 0.719, 0.8809, 0.7228, 0.867, 0.7599, 0.1346, 0.7463, 0.1177, 0.7487, 0.05262, 0.7703, 0.04803, 0.4947, 0.7227, 0.5335, 0.7098, 0.5366, 0.7683, 0.4995, 0.7963, 0.4843, 0.6526, 0.5064, 0.6411, 0.5335, 0.7098, 0.4947, 0.7227, 0.5008, 0.8661, 0.5123, 0.8968, 0.4701, 0.9236, 0.4517, 0.8972, 0.4995, 0.7963, 0.5366, 0.7683, 0.5429, 0.7751, 0.515, 0.8071, 0.7228, 0.867, 0.719, 0.8809, 0.6686, 0.8621, 0.6729, 0.8479, 0.7599, 0.1346, 0.7537, 0.1489, 0.743, 0.1493, 0.7463, 0.1177, 0.817, 0.1837, 0.7815, 0.1778, 0.7807, 0.1662, 0.8125, 0.1613, 0.8083, 0.2032, 0.7759, 0.1881, 0.7815, 0.1778, 0.817, 0.1837, 0.8, 0.2237, 0.8083, 0.2032, 0.8429, 0.2049, 0.8429, 0.2277, 0.7255, 0.2377, 0.7312, 0.2022, 0.7432, 0.2012, 0.7446, 0.2364, 0.7446, 0.2364, 0.7432, 0.2012, 0.7549, 0.1989, 0.7608, 0.2344, 0.7608, 0.2344, 0.7549, 0.1989, 0.7663, 0.1954, 0.8, 0.2237, 0.8, 0.2237, 0.7663, 0.1954, 0.7759, 0.1881, 0.8083, 0.2032, 0.704, 0.9032, 0.719, 0.8809, 0.7418, 0.9121, 0.7283, 0.9252, 0.6809, 0.9572, 0.6851, 0.9376, 0.7104, 0.9447, 0.7128, 0.9558, 0.7271, 0.9477, 0.7128, 0.9558, 0.7104, 0.9447, 0.718, 0.9356, 0.7533, 0.9216, 0.7402, 0.9375, 0.7283, 0.9252, 0.7418, 0.9121, 0.6931, 0.9209, 0.704, 0.9032, 0.7283, 0.9252, 0.718, 0.9356, 0.6275, 0.8896, 0.6325, 0.8734, 0.6609, 0.8828, 0.6539, 0.9016, 0.6079, 0.9226, 0.6226, 0.9037, 0.6457, 0.9192, 0.6352, 0.9404, 0.6325, 0.8734, 0.6332, 0.8519, 0.6686, 0.8621, 0.6609, 0.8828, 0.6539, 0.9016, 0.6609, 0.8828, 0.704, 0.9032, 0.6931, 0.9209, 0.6352, 0.9404, 0.6457, 0.9192, 0.6851, 0.9376, 0.6809, 0.9572, 0.6609, 0.8828, 0.6686, 0.8621, 0.719, 0.8809, 0.704, 0.9032, 0.7692, 0.8753, 0.7809, 0.8747, 0.7807, 0.912, 0.7626, 0.9052, 0.719, 0.8809, 0.7492, 0.8808, 0.7528, 0.8999, 0.7418, 0.9121, 0.7533, 0.9216, 0.7626, 0.9052, 0.7807, 0.912, 0.7698, 0.933, 0.7418, 0.9121, 0.7528, 0.8999, 0.7626, 0.9052, 0.7533, 0.9216, 0.7492, 0.8808, 0.7692, 0.8753, 0.7626, 0.9052, 0.7528, 0.8999, 0.6258, 0.96, 0.6352, 0.9404, 0.6809, 0.9572, 0.6783, 0.9777, 0.5945, 0.9407, 0.6079, 0.9226, 0.6352, 0.9404, 0.6258, 0.96, 0.7698, 0.933, 0.7541, 0.9518, 0.7402, 0.9375, 0.7533, 0.9216, 0.7389, 0.9648, 0.7186, 0.9747, 0.7128, 0.9558, 0.7271, 0.9477, 0.6783, 0.9777, 0.6809, 0.9572, 0.7128, 0.9558, 0.7186, 0.9747, 0.7541, 0.9518, 0.7389, 0.9648, 0.7271, 0.9477, 0.7402, 0.9375, 0.6457, 0.9192, 0.6539, 0.9016, 0.6931, 0.9209, 0.6851, 0.9376, 0.6226, 0.9037, 0.6275, 0.8896, 0.6539, 0.9016, 0.6457, 0.9192, 0.6851, 0.9376, 0.6931, 0.9209, 0.718, 0.9356, 0.7104, 0.9447, 0.7402, 0.9375, 0.7271, 0.9477, 0.718, 0.9356, 0.7283, 0.9252, 0.8122, 0.57, 0.7822, 0.63, 0.7696, 0.6184, 0.7749, 0.5692, 0.7278, 0.618, 0.7252, 0.5685, 0.7388, 0.5736, 0.7398, 0.6281, 0.682, 0.5491, 0.6742, 0.5271, 0.706, 0.5159, 0.7136, 0.5378, 0.7648, 0.3931, 0.7786, 0.3943, 0.776, 0.4261, 0.7627, 0.4231, 0.7293, 0.3939, 0.7443, 0.3927, 0.7456, 0.4237, 0.7327, 0.4269, 0.7163, 0.6264, 0.6889, 0.5683, 0.7252, 0.5685, 0.7278, 0.618, 0.8196, 0.5503, 0.8122, 0.57, 0.7749, 0.5692, 0.7873, 0.5383, 0.8279, 0.5278, 0.8196, 0.5503, 0.7873, 0.5383, 0.7952, 0.5159, 0.6889, 0.5683, 0.682, 0.5491, 0.7136, 0.5378, 0.7252, 0.5685, 0.7339, 0.6412, 0.7163, 0.6264, 0.7278, 0.618, 0.7398, 0.6281, 0.7568, 0.6282, 0.761, 0.574, 0.7749, 0.5692, 0.7696, 0.6184, 0.7568, 0.6282, 0.7398, 0.6281, 0.7388, 0.5736, 0.761, 0.574, 0.7627, 0.4231, 0.7456, 0.4237, 0.7443, 0.3927, 0.7648, 0.3931, 0.7398, 0.6281, 0.7568, 0.6282, 0.7601, 0.6433, 0.7339, 0.6412, 0.7822, 0.63, 0.7601, 0.6433, 0.7568, 0.6282, 0.7696, 0.6184, 0.761, 0.574, 0.7561, 0.551, 0.7679, 0.5448, 0.7749, 0.5692, 0.7749, 0.5692, 0.7679, 0.5448, 0.7741, 0.5333, 0.7873, 0.5383, 0.7873, 0.5383, 0.7741, 0.5333, 0.7774, 0.5207, 0.7952, 0.5159, 0.776, 0.4261, 0.7724, 0.4438, 0.7601, 0.4401, 0.7627, 0.4231, 0.7627, 0.4231, 0.7601, 0.4401, 0.7473, 0.4399, 0.7456, 0.4237, 0.7456, 0.4237, 0.7473, 0.4399, 0.7355, 0.4438, 0.7327, 0.4269, 0.706, 0.5159, 0.7228, 0.5211, 0.7261, 0.5333, 0.7136, 0.5378, 0.7136, 0.5378, 0.7261, 0.5333, 0.7317, 0.5448, 0.7252, 0.5685, 0.7252, 0.5685, 0.7317, 0.5448, 0.743, 0.5511, 0.7388, 0.5736, 0.7388, 0.5736, 0.743, 0.5511, 0.7561, 0.551, 0.761, 0.574, 0.06693, 0.7112, 0.06105, 0.712, 0.05634, 0.7005, 0.06483, 0.704, 0.08777, 0.704, 0.07751, 0.7074, 0.07575, 0.6998, 0.08123, 0.6913, 0.07171, 0.8114, 0.08659, 0.8252, 0.07685, 0.8419, 0.06491, 0.8136, 0.5769, 0.151, 0.5351, 0.1535, 0.5329, 0.1069, 0.5722, 0.1001, 0.6781, 0.2712, 0.6192, 0.281, 0.6278, 0.2342, 0.685, 0.2455, 0.6606, 0.2937, 0.6185, 0.3176, 0.6192, 0.281, 0.6781, 0.2712, 0.5511, 0.318, 0.5127, 0.2979, 0.5249, 0.2652, 0.5695, 0.2756, 0.5351, 0.1535, 0.5053, 0.1548, 0.4988, 0.1141, 0.5329, 0.1069, 0.5055, 0.186, 0.4146, 0.1828, 0.4146, 0.1654, 0.5053, 0.1548, 0.4946, 0.2567, 0.4068, 0.2225, 0.4135, 0.2002, 0.5021, 0.2169, 0.4823, 0.2887, 0.3981, 0.2379, 0.4068, 0.2225, 0.4946, 0.2567, 0.5775, 0.1908, 0.5348, 0.1872, 0.5351, 0.1535, 0.5769, 0.151, 0.5695, 0.2756, 0.5249, 0.2652, 0.533, 0.2207, 0.5813, 0.2292, 0.6686, 0.1558, 0.6277, 0.1543, 0.6284, 0.09964, 0.6687, 0.1048, 0.5722, 0.1001, 0.5996, 0.09925, 0.6016, 0.1522, 0.5769, 0.151, 0.5996, 0.09925, 0.6284, 0.09964, 0.6277, 0.1543, 0.6016, 0.1522, 0.567, 0.05761, 0.6014, 0.04697, 0.5996, 0.09925, 0.5722, 0.1001, 0.6014, 0.04697, 0.637, 0.0414, 0.6284, 0.09964, 0.5996, 0.09925, 0.5813, 0.2292, 0.6048, 0.2319, 0.5944, 0.2793, 0.5695, 0.2756, 0.6048, 0.2319, 0.6278, 0.2342, 0.6192, 0.281, 0.5944, 0.2793, 0.5775, 0.1908, 0.6039, 0.1928, 0.6048, 0.2319, 0.5813, 0.2292, 0.6039, 0.1928, 0.6302, 0.1956, 0.6278, 0.2342, 0.6048, 0.2319, 0.6751, 0.2022, 0.6302, 0.1956, 0.6277, 0.1543, 0.6686, 0.1558, 0.5348, 0.1872, 0.5055, 0.186, 0.5053, 0.1548, 0.5351, 0.1535, 0.5249, 0.2652, 0.4946, 0.2567, 0.5021, 0.2169, 0.533, 0.2207, 0.5127, 0.2979, 0.4823, 0.2887, 0.4946, 0.2567, 0.5249, 0.2652, 0.5053, 0.1548, 0.4146, 0.1654, 0.4099, 0.1421, 0.4988, 0.1141, 0.5329, 0.1069, 0.4988, 0.1141, 0.4887, 0.07957, 0.5228, 0.07154, 0.533, 0.2207, 0.5021, 0.2169, 0.5055, 0.186, 0.5348, 0.1872, 0.685, 0.2455, 0.6278, 0.2342, 0.6302, 0.1956, 0.6751, 0.2022, 0.6016, 0.1522, 0.6277, 0.1543, 0.6302, 0.1956, 0.6039, 0.1928, 0.5769, 0.151, 0.6016, 0.1522, 0.6039, 0.1928, 0.5775, 0.1908, 0.5944, 0.2793, 0.6192, 0.281, 0.6185, 0.3176, 0.5842, 0.3219, 0.5695, 0.2756, 0.5944, 0.2793, 0.5842, 0.3219, 0.5511, 0.318, 0.5813, 0.2292, 0.533, 0.2207, 0.5348, 0.1872, 0.5775, 0.1908, 0.4988, 0.1141, 0.4099, 0.1421, 0.402, 0.1263, 0.4887, 0.07957, 0.5021, 0.2169, 0.4135, 0.2002, 0.4146, 0.1828, 0.5055, 0.186, 0.5722, 0.1001, 0.5329, 0.1069, 0.5228, 0.07154, 0.567, 0.05761, 0.6687, 0.1048, 0.6284, 0.09964, 0.637, 0.0414, 0.685, 0.03442, 0.04288, 0.7572, 0.07171, 0.8114, 0.06491, 0.8136, 0.02487, 0.7636, 0.1098, 0.7443, 0.1076, 0.7998, 0.1, 0.8126, 0.09164, 0.7478, 0.1305, 0.7267, 0.1266, 0.7141, 0.1301, 0.7093, 0.1385, 0.7207, 0.08405, 0.6315, 0.04345, 0.5958, 0.0908, 0.5829, 0.1006, 0.6194, 0.04345, 0.5958, 0.03734, 0.5409, 0.07495, 0.5429, 0.0908, 0.5829, 0.03734, 0.5409, 0.05665, 0.4838, 0.07765, 0.4967, 0.07495, 0.5429, 0.1006, 0.6194, 0.0908, 0.5829, 0.1242, 0.5616, 0.133, 0.6008, 0.133, 0.6008, 0.1242, 0.5616, 0.1697, 0.5379, 0.1697, 0.6094, 0.0908, 0.5829, 0.07495, 0.5429, 0.1164, 0.5415, 0.1242, 0.5616, 0.1242, 0.5616, 0.1164, 0.5415, 0.1364, 0.5072, 0.1697, 0.5379, 0.07495, 0.5429, 0.07765, 0.4967, 0.0877, 0.4982, 0.1164, 0.5415, 0.1164, 0.5415, 0.0877, 0.4982, 0.08478, 0.4796, 0.1364, 0.5072, 0.08478, 0.4796, 0.0877, 0.4982, 0.07765, 0.4967, 0.05665, 0.4838, 0.05665, 0.4838, 0.05155, 0.4286, 0.08159, 0.4374, 0.08478, 0.4796, 0.05155, 0.4286, 0.06092, 0.3824, 0.09779, 0.3905, 0.08159, 0.4374, 0.1006, 0.6194, 0.133, 0.6008, 0.1697, 0.6094, 0.1445, 0.6612, 0.1445, 0.6612, 0.09844, 0.6629, 0.08405, 0.6315, 0.1006, 0.6194, 0.1043, 0.8214, 0.1144, 0.8014, 0.1213, 0.8041, 0.1192, 0.8377, 0.06793, 0.7523, 0.0875, 0.8153, 0.07628, 0.8067, 0.05578, 0.7545, 0.02487, 0.7636, 0.06491, 0.8136, 0.07685, 0.8419, 0.02248, 0.7762, 0.06647, 0.7314, 0.0722, 0.7163, 0.07915, 0.7143, 0.0856, 0.7278, 0.06693, 0.7112, 0.06483, 0.704, 0.07575, 0.6998, 0.07751, 0.7074, 0.1043, 0.8214, 0.1192, 0.8377, 0.07685, 0.8419, 0.08659, 0.8252, 0.1485, 0.7532, 0.1192, 0.8377, 0.1213, 0.8041, 0.143, 0.7422, 0.1192, 0.8377, 0.1204, 0.9398, 0.09982, 0.9419, 0.07685, 0.8419, 0.0875, 0.8153, 0.06793, 0.7523, 0.09164, 0.7478, 0.1, 0.8126, 0.06647, 0.7314, 0.06793, 0.7523, 0.05578, 0.7545, 0.06094, 0.7316, 0.1063, 0.7117, 0.121, 0.7151, 0.1214, 0.7299, 0.105, 0.7197, 0.1098, 0.7443, 0.09164, 0.7478, 0.0856, 0.7278, 0.105, 0.7197, 0.05058, 0.7268, 0.04281, 0.7475, 0.02421, 0.7356, 0.03908, 0.7161, 0.06105, 0.712, 0.05058, 0.7268, 0.03908, 0.7161, 0.05634, 0.7005, 0.08975, 0.7152, 0.105, 0.7197, 0.0856, 0.7278, 0.07915, 0.7143, 0.08777, 0.704, 0.1063, 0.7117, 0.105, 0.7197, 0.08975, 0.7152, 0.0722, 0.7163, 0.06647, 0.7314, 0.06094, 0.7316, 0.0659, 0.7196, 0.06793, 0.7523, 0.06647, 0.7314, 0.0856, 0.7278, 0.09164, 0.7478, 0.09982, 0.9419, 0.1204, 0.9398, 0.1392, 0.9587, 0.08345, 0.9643, 0.05634, 0.7005, 0.08123, 0.6913, 0.07575, 0.6998, 0.06483, 0.704, 0.08123, 0.6913, 0.1051, 0.6895, 0.1063, 0.7117, 0.08777, 0.704, 0.0659, 0.7196, 0.06094, 0.7316, 0.05058, 0.7268, 0.06105, 0.712, 0.06094, 0.7316, 0.05578, 0.7545, 0.04281, 0.7475, 0.05058, 0.7268, 0.1051, 0.6895, 0.1273, 0.6906, 0.121, 0.7151, 0.1063, 0.7117, 0.1, 0.8126, 0.1043, 0.8214, 0.08659, 0.8252, 0.0875, 0.8153, 0.0722, 0.7163, 0.06693, 0.7112, 0.07751, 0.7074, 0.07915, 0.7143, 0.1, 0.8126, 0.1076, 0.7998, 0.1144, 0.8014, 0.1043, 0.8214, 0.1098, 0.7443, 0.123, 0.7439, 0.1144, 0.8014, 0.1076, 0.7998, 0.05578, 0.7545, 0.07628, 0.8067, 0.07171, 0.8114, 0.04288, 0.7572, 0.07628, 0.8067, 0.0875, 0.8153, 0.08659, 0.8252, 0.07171, 0.8114, 0.08975, 0.7152, 0.07915, 0.7143, 0.07751, 0.7074, 0.08777, 0.704, 0.0722, 0.7163, 0.0659, 0.7196, 0.06105, 0.712, 0.06693, 0.7112, 0.1214, 0.7299, 0.121, 0.7151, 0.1266, 0.7141, 0.1305, 0.7267, 0.1214, 0.7299, 0.118, 0.7391, 0.1098, 0.7443, 0.105, 0.7197, 0.1301, 0.7093, 0.1266, 0.7141, 0.121, 0.7151, 0.1273, 0.6906, 0.123, 0.7439, 0.143, 0.7422, 0.1213, 0.8041, 0.1144, 0.8014])
me_cylinder_001.materials.append(mat_material)
me_cylinder_001.use_remesh_fix_poles = True
me_cylinder_001.use_remesh_preserve_attributes = False
me_cylinder_001.update()
me_cylinder_002 = bpy.data.meshes.new('Cylinder.002')
me_cylinder_002.from_pydata([(-0.09622, 0.07034, 1.302), (-0.09622, 0.5349, 3.479), (-0.09622, 0.6462, 1.303), (-0.09622, 0.6598, 3.496), (-0.09622, 0.6462, 1.1), (-0.09622, 0.074, 1.099), (-0.09622, 0.6462, 0.4888), (-0.09622, 0.3641, 0.5582), (-0.06365, 0.5318, 0.3991), (-0.09622, 0.3843, 0.4791), (-0.06365, 0.6238, 0.02933), (-0.09622, 0.07336, -0.002479), (0.0, 0.6598, 3.496), (0.0, 0.07034, 1.302), (0.0, 0.5349, 3.479), (0.0, 0.074, 1.099), (0.0, 0.3641, 0.5582), (0.0, 0.6462, 0.4888), (0.0, 0.3843, 0.4791), (0.0, 0.6308, -0.002479), (0.0, 0.07336, -0.002479), (-1.0, -0.7375, -0.1734), (-1.0, -0.7375, -0.002479), (-1.0, 0.438, -0.4164), (-1.0, 0.6308, -0.002479), (0.0, 0.7071, 3.608), (0.0, 0.6085, 3.567), (-0.09622, 0.7071, 3.608), (-0.09622, 0.6085, 3.567), (0.0, 0.438, -0.4164), (0.0, -0.7375, -0.1734), (0.0, -0.7375, -0.002479), (-0.09622, 1.047, 3.53), (0.0, 1.047, 3.53), (0.0, 1.047, 3.633), (-0.09622, 1.047, 3.633), (-0.09622, 0.8097, 3.633), (-0.09622, 0.8097, 3.53), (0.0, 0.8097, 3.53), (0.0, 0.8097, 3.633), (-0.09622, 0.6834, 3.552), (-0.09622, 0.5664, 3.526), (0.0, 0.5664, 3.526), (-0.03957, 0.6191, 0.1942), (-0.09622, 1.047, 3.582), (-0.03957, 0.5957, 0.2954), (-0.09622, 0.8097, 3.582), (-0.09622, 0.9281, 3.633), (0.0, 0.9281, 3.53), (-0.09622, 0.9281, 3.53), (0.0, 0.9281, 3.633), (0.0, 0.6239, 0.1732), (-0.1959, 1.005, 3.582), (-0.1959, 0.9827, 3.636), (-0.1959, 0.9281, 3.659), (-0.1959, 0.9281, 3.504), (-0.1959, 0.8736, 3.527), (-0.1959, 0.851, 3.582), (-0.1959, 0.9827, 3.527), (-0.1959, 0.8736, 3.636), (-0.8583, 1.022, 3.582), (-0.8583, 0.9943, 3.648), (-0.8583, 0.9281, 3.675), (-0.8583, 0.9281, 3.488), (-0.8583, 0.862, 3.515), (-0.8583, 0.8346, 3.582), (-0.8583, 0.9943, 3.515), (-0.8583, 0.862, 3.648), (-0.8583, 0.9281, 3.582), (-0.2159, 1.022, 3.582), (-0.2159, 0.9943, 3.648), (-0.2159, 0.9281, 3.675), (-0.2159, 0.9281, 3.488), (-0.2159, 0.862, 3.515), (-0.2159, 0.8346, 3.582), (-0.2159, 0.9943, 3.515), (-0.2159, 0.862, 3.648), (-0.09622, 0.438, -0.4164), (-0.09622, -0.7375, -0.002479), (-1.0, 0.07336, -0.4164), (-0.09622, -0.7375, -0.1734), (-1.0, 0.07336, -0.002479), (0.0, 0.07336, -0.4164), (-0.09622, 0.07336, -0.4164), (-0.09622, 1.047, 3.53), (0.0, 1.047, 3.53), (0.0, 0.5908, 0.3164), (-0.09622, 1.047, 3.582), (-0.09622, 1.047, 3.633), (0.0, 1.047, 3.633), (-0.09622, 0.5247, 0.4309), (0.0, 0.5318, 0.436), (-0.09622, 0.6308, -0.002479), (0.0, 0.6238, 0.02933), (-0.09622, 0.5778, 0.2383), (-0.09622, 0.3843, 0.2383), (0.0, 0.3843, 0.2383), (-0.05596, 0.6074, 0.2448), (-0.06365, 0.5778, 0.2383), (-0.09537, 1.159, 3.486), (0.0, 1.159, 3.447), (0.0, 1.159, 3.582), (-0.1349, 1.159, 3.582), (-0.09537, 1.159, 3.677), (0.0, 1.159, 3.716), (-0.1143, 0.6533, 0.3866), (-0.1616, 0.6821, 0.2621), (0.0, 0.7228, 0.08595), (0.0, 0.6414, 0.4382), (-0.1143, 0.7109, 0.1375), (0.0, 0.6821, 0.2621), (-0.09622, 0.4713, 3.321), (-0.09622, 0.6462, 3.322), (0.0, 0.4713, 3.321), (0.0, 0.6462, 3.322), (-0.09622, 0.7561, 3.322), (-0.09622, 0.7561, 1.304), (0.0, 0.7561, 1.304), (0.0, 0.7561, 1.1), (-0.09622, 0.7561, 1.1), (0.0, 0.7561, 0.4893), (-0.09622, 0.7561, 0.4893), (0.0, 0.7561, 3.322), (-0.7334, 0.6462, 1.27), (-0.7336, 0.6943, 1.271), (-0.8659, 0.6943, 3.322), (-0.625, 0.6943, 1.099), (-0.3983, 0.6943, 0.8097), (-0.8659, 0.6462, 3.322), (-0.6247, 0.6462, 1.098), (-0.3981, 0.6462, 0.8093), (-0.07994, 0.589, 0.444), (0.0, 0.589, 0.4624), (0.09622, 0.07034, 1.302), (0.09622, 0.5349, 3.479), (0.09622, 0.6462, 1.303), (0.09622, 0.6598, 3.496), (0.09622, 0.6462, 1.1), (0.09622, 0.074, 1.099), (0.09622, 0.6462, 0.4888), (0.09622, 0.3641, 0.5582), (0.06365, 0.5318, 0.3991), (0.09622, 0.3843, 0.4791), (0.06365, 0.6238, 0.02933), (0.09622, 0.07336, -0.002479), (1.0, -0.7375, -0.1734), (1.0, -0.7375, -0.002479), (1.0, 0.438, -0.4164), (1.0, 0.6308, -0.002479), (0.09622, 0.7071, 3.608), (0.09622, 0.6085, 3.567), (0.09622, 1.047, 3.53), (0.09622, 1.047, 3.633), (0.09622, 0.8097, 3.633), (0.09622, 0.8097, 3.53), (0.09622, 0.6834, 3.552), (0.09622, 0.5664, 3.526), (0.03957, 0.6191, 0.1942), (0.09622, 1.047, 3.582), (0.03957, 0.5957, 0.2954), (0.09622, 0.8097, 3.582), (0.09622, 0.9281, 3.633), (0.09622, 0.9281, 3.53), (0.1959, 1.005, 3.582), (0.1959, 0.9827, 3.636), (0.1959, 0.9281, 3.659), (0.1959, 0.9281, 3.504), (0.1959, 0.8736, 3.527), (0.1959, 0.851, 3.582), (0.1959, 0.9827, 3.527), (0.1959, 0.8736, 3.636), (0.8583, 1.022, 3.582), (0.8583, 0.9943, 3.648), (0.8583, 0.9281, 3.675), (0.8583, 0.9281, 3.488), (0.8583, 0.862, 3.515), (0.8583, 0.8346, 3.582), (0.8583, 0.9943, 3.515), (0.8583, 0.862, 3.648), (0.8583, 0.9281, 3.582), (0.2159, 1.022, 3.582), (0.2159, 0.9943, 3.648), (0.2159, 0.9281, 3.675), (0.2159, 0.9281, 3.488), (0.2159, 0.862, 3.515), (0.2159, 0.8346, 3.582), (0.2159, 0.9943, 3.515), (0.2159, 0.862, 3.648), (0.09622, 0.438, -0.4164), (0.09622, -0.7375, -0.002479), (1.0, 0.07336, -0.4164), (0.09622, -0.7375, -0.1734), (1.0, 0.07336, -0.002479), (0.09622, 0.07336, -0.4164), (0.09622, 1.047, 3.53), (0.09622, 1.047, 3.582), (0.09622, 1.047, 3.633), (0.09622, 0.5247, 0.4309), (0.09622, 0.6308, -0.002479), (0.09622, 0.5778, 0.2383), (0.09622, 0.3843, 0.2383), (0.05596, 0.6074, 0.2448), (0.06365, 0.5778, 0.2383), (0.09537, 1.159, 3.486), (0.1349, 1.159, 3.582), (0.09537, 1.159, 3.677), (0.1143, 0.6533, 0.3866), (0.1616, 0.6821, 0.2621), (0.1143, 0.7109, 0.1375), (0.09622, 0.4713, 3.321), (0.09622, 0.6462, 3.322), (0.09622, 0.7561, 3.322), (0.09622, 0.7561, 1.304), (0.09622, 0.7561, 1.1), (0.09622, 0.7561, 0.4893), (0.7334, 0.6462, 1.27), (0.7336, 0.6943, 1.271), (0.8659, 0.6943, 3.322), (0.625, 0.6943, 1.099), (0.3983, 0.6943, 0.8097), (0.8659, 0.6462, 3.322), (0.6247, 0.6462, 1.098), (0.3981, 0.6462, 0.8093), (0.07994, 0.589, 0.444)], [], [(111, 1, 3, 112), (113, 14, 1, 111), (46, 36, 59, 57), (15, 5, 7, 16), (5, 4, 6, 7), (7, 6, 90, 9), (16, 7, 9, 18), (95, 94, 92, 11), (96, 95, 11, 20), (121, 6, 130, 127), (2, 112, 128, 123), (112, 3, 12, 114), (79, 81, 24, 23), (41, 42, 26, 28), (80, 78, 22, 21), (40, 41, 28, 27), (25, 27, 28, 26), (83, 82, 30, 80), (77, 92, 19, 29), (32, 44, 87, 84), (8, 98, 94, 90), (48, 49, 32, 33), (47, 50, 34, 35), (27, 25, 39, 36), (12, 3, 37, 38), (40, 27, 36, 46), (3, 40, 46, 37), (10, 98, 97, 43), (3, 1, 41, 40), (1, 14, 42, 41), (32, 49, 55, 58), (49, 37, 56, 55), (93, 10, 43, 51), (36, 39, 50, 47), (38, 37, 49, 48), (35, 44, 52, 53), (36, 47, 54, 59), (44, 32, 58, 52), (47, 35, 53, 54), (37, 46, 57, 56), (69, 70, 53, 52), (68, 62, 61, 60), (63, 68, 60, 66), (64, 65, 68, 63), (65, 67, 62, 68), (75, 69, 52, 58), (72, 75, 58, 55), (73, 72, 55, 56), (70, 69, 60, 61), (72, 73, 64, 63), (69, 75, 66, 60), (75, 72, 63, 66), (76, 71, 62, 67), (74, 76, 67, 65), (73, 74, 65, 64), (71, 70, 61, 62), (74, 73, 56, 57), (76, 74, 57, 59), (71, 76, 59, 54), (70, 71, 54, 53), (23, 24, 92, 77), (79, 83, 80, 21), (30, 31, 78, 80), (78, 31, 20, 11), (23, 77, 83, 79), (77, 29, 82, 83), (21, 22, 81, 79), (24, 81, 11, 92), (81, 22, 78, 11), (8, 91, 86, 45), (44, 35, 88, 87), (33, 32, 84, 85), (35, 34, 89, 88), (10, 93, 19, 92), (98, 10, 92, 94), (98, 8, 45, 97), (18, 9, 95, 96), (9, 90, 94, 95), (101, 102, 103, 104), (100, 99, 102, 101), (99, 100, 85, 84), (102, 99, 84, 87), (103, 102, 87, 88), (104, 103, 88, 89), (105, 108, 110, 106), (106, 110, 107, 109), (109, 107, 51, 43), (106, 109, 43, 97), (105, 106, 97, 45), (108, 105, 45, 86), (13, 113, 111, 0), (0, 111, 112, 2), (119, 118, 120, 121), (5, 15, 13, 0), (116, 115, 122, 117), (112, 114, 122, 115), (17, 6, 121, 120), (4, 5, 0, 2), (130, 129, 126, 127), (123, 128, 125, 124), (129, 4, 2, 123), (126, 129, 123, 124), (6, 4, 129, 130), (119, 126, 124, 116), (115, 116, 124, 125), (119, 121, 127, 126), (112, 115, 125, 128), (118, 119, 116, 117), (131, 132, 91, 8), (6, 17, 132, 131), (131, 8, 90, 6), (209, 210, 136, 134), (113, 209, 134, 14), (160, 168, 170, 153), (15, 16, 140, 138), (138, 140, 139, 137), (140, 142, 197, 139), (16, 18, 142, 140), (200, 144, 198, 199), (96, 20, 144, 200), (214, 219, 222, 139), (135, 215, 220, 210), (210, 114, 12, 136), (190, 147, 148, 192), (156, 150, 26, 42), (191, 145, 146, 189), (155, 149, 150, 156), (25, 26, 150, 149), (193, 191, 30, 82), (188, 29, 19, 198), (151, 194, 195, 158), (141, 197, 199, 202), (48, 33, 151, 162), (161, 152, 34, 50), (149, 153, 39, 25), (12, 38, 154, 136), (155, 160, 153, 149), (136, 154, 160, 155), (143, 157, 201, 202), (136, 155, 156, 134), (134, 156, 42, 14), (151, 169, 166, 162), (162, 166, 167, 154), (93, 51, 157, 143), (153, 161, 50, 39), (38, 48, 162, 154), (152, 164, 163, 158), (153, 170, 165, 161), (158, 163, 169, 151), (161, 165, 164, 152), (154, 167, 168, 160), (180, 163, 164, 181), (179, 171, 172, 173), (174, 177, 171, 179), (175, 174, 179, 176), (176, 179, 173, 178), (186, 169, 163, 180), (183, 166, 169, 186), (184, 167, 166, 183), (181, 172, 171, 180), (183, 174, 175, 184), (180, 171, 177, 186), (186, 177, 174, 183), (187, 178, 173, 182), (185, 176, 178, 187), (184, 175, 176, 185), (182, 173, 172, 181), (185, 168, 167, 184), (187, 170, 168, 185), (182, 165, 170, 187), (181, 164, 165, 182), (147, 188, 198, 148), (190, 145, 191, 193), (30, 191, 189, 31), (189, 144, 20, 31), (147, 190, 193, 188), (188, 193, 82, 29), (145, 190, 192, 146), (148, 198, 144, 192), (192, 144, 189, 146), (141, 159, 86, 91), (158, 195, 196, 152), (33, 85, 194, 151), (152, 196, 89, 34), (143, 198, 19, 93), (202, 199, 198, 143), (202, 201, 159, 141), (18, 96, 200, 142), (142, 200, 199, 197), (101, 104, 205, 204), (100, 101, 204, 203), (203, 194, 85, 100), (204, 195, 194, 203), (205, 196, 195, 204), (104, 89, 196, 205), (206, 207, 110, 108), (207, 208, 107, 110), (208, 157, 51, 107), (207, 201, 157, 208), (206, 159, 201, 207), (108, 86, 159, 206), (13, 133, 209, 113), (133, 135, 210, 209), (213, 214, 120, 118), (138, 133, 13, 15), (212, 117, 122, 211), (210, 211, 122, 114), (17, 120, 214, 139), (137, 135, 133, 138), (222, 219, 218, 221), (215, 216, 217, 220), (221, 215, 135, 137), (218, 216, 215, 221), (139, 222, 221, 137), (213, 212, 216, 218), (211, 217, 216, 212), (213, 218, 219, 214), (210, 220, 217, 211), (118, 117, 212, 213), (223, 141, 91, 132), (139, 223, 132, 17), (223, 139, 197, 141)])
me_cylinder_002.polygons.foreach_set('use_smooth', [True] * 222)
_k = set([(0, 5), (0, 111), (1, 41), (1, 111), (2, 4), (2, 112), (3, 37), (3, 112), (4, 6), (5, 7), (6, 17), (6, 90), (6, 130), (7, 9), (9, 95), (11, 81), (11, 92), (11, 95), (17, 139), (21, 22), (21, 79), (21, 80), (22, 78), (22, 81), (23, 24), (23, 77), (23, 79), (24, 81), (24, 92), (27, 28), (27, 36), (28, 41), (29, 77), (29, 188), (30, 80), (30, 191), (31, 78), (31, 189), (32, 58), (35, 53), (36, 46), (36, 59), (37, 46), (37, 56), (43, 51), (43, 97), (45, 86), (45, 97), (51, 157), (52, 53), (52, 58), (53, 54), (54, 59), (55, 56), (55, 58), (56, 57), (57, 59), (60, 61), (60, 66), (61, 62), (62, 67), (63, 64), (63, 66), (64, 65), (65, 67), (79, 83), (82, 83), (82, 193), (84, 85), (85, 194), (86, 159), (88, 89), (89, 196), (90, 94), (92, 94), (94, 98), (95, 96), (96, 200), (99, 100), (99, 102), (100, 203), (102, 103), (103, 104), (104, 205), (105, 106), (105, 108), (106, 109), (107, 109), (107, 208), (108, 206), (112, 114), (112, 128), (114, 210), (115, 122), (115, 125), (120, 121), (120, 214), (121, 127), (122, 211), (123, 128), (123, 129), (124, 125), (124, 126), (126, 127), (129, 130), (133, 138), (133, 209), (134, 156), (134, 209), (135, 137), (135, 210), (136, 154), (136, 210), (137, 139), (138, 140), (139, 197), (139, 222), (140, 142), (142, 200), (144, 192), (144, 198), (144, 200), (145, 146), (145, 190), (145, 191), (146, 189), (146, 192), (147, 148), (147, 188), (147, 190), (148, 192), (148, 198), (149, 150), (149, 153), (150, 156), (151, 169), (152, 164), (153, 160), (153, 170), (154, 160), (154, 167), (157, 201), (159, 201), (163, 164), (163, 169), (164, 165), (165, 170), (166, 167), (166, 169), (167, 168), (168, 170), (171, 172), (171, 177), (172, 173), (173, 178), (174, 175), (174, 177), (175, 176), (176, 178), (190, 193), (197, 199), (198, 199), (199, 202), (203, 204), (204, 205), (206, 207), (207, 208), (210, 220), (211, 217), (214, 219), (215, 220), (215, 221), (216, 217), (216, 218), (218, 219), (221, 222)])
me_cylinder_002.attributes.new('sharp_edge', 'BOOLEAN', 'EDGE').data.foreach_set('value', [ (min(e.vertices), max(e.vertices)) in _k for e in me_cylinder_002.edges])
_uv = me_cylinder_002.uv_layers.new(name='UVMap')
_uv.uv.foreach_set('vector', [0.6828, 0.6832, 0.6826, 0.7084, 0.6669, 0.721, 0.6562, 0.6927, 0.6975, 0.6832, 0.6972, 0.7088, 0.6826, 0.7084, 0.6828, 0.6832, 0.9092, 0.8071, 0.9032, 0.8001, 0.9187, 0.7852, 0.9241, 0.7945, 0.701, 0.3374, 0.6848, 0.3374, 0.6859, 0.234, 0.7021, 0.2341, 0.6848, 0.3374, 0.5913, 0.3457, 0.5826, 0.2458, 0.6297, 0.2531, 0.6475, 0.1535, 0.6051, 0.1572, 0.6169, 0.1399, 0.6434, 0.1429, 0.6589, 0.1521, 0.6475, 0.1535, 0.6434, 0.1429, 0.6589, 0.1406, 0.6412, 0.09838, 0.6069, 0.1073, 0.5901, 0.07923, 0.647, 0.03511, 0.6589, 0.09817, 0.6412, 0.09838, 0.647, 0.03511, 0.6589, 0.03576, 0.3252, 0.4833, 0.3448, 0.4727, 0.3845, 0.5469, 0.3772, 0.5507, 0.4949, 0.5512, 0.5948, 0.8864, 0.4592, 0.9176, 0.4187, 0.6257, 0.902, 0.6632, 0.9007, 0.6913, 0.8852, 0.6906, 0.8865, 0.6625, 0.1917, 0.2256, 0.1829, 0.2766, 0.08219, 0.2884, 0.1321, 0.1937, 0.6825, 0.717, 0.6972, 0.7177, 0.6971, 0.7269, 0.6811, 0.7263, 0.2951, 0.2619, 0.2945, 0.2761, 0.2444, 0.2693, 0.2444, 0.2601, 0.669, 0.7316, 0.6825, 0.717, 0.6811, 0.7263, 0.6712, 0.742, 0.6969, 0.7446, 0.6806, 0.7443, 0.6811, 0.7263, 0.6971, 0.7269, 0.2921, 0.17, 0.3041, 0.1696, 0.3041, 0.2618, 0.2951, 0.2619, 0.2855, 0.1097, 0.2551, 0.02748, 0.273, 0.02093, 0.3041, 0.1059, 0.8941, 0.7506, 0.8949, 0.7568, 0.8948, 0.7568, 0.894, 0.7508, 0.6094, 0.1347, 0.6028, 0.109, 0.6069, 0.1073, 0.6169, 0.1399, 0.8835, 0.7337, 0.8976, 0.7347, 0.8941, 0.7506, 0.8833, 0.7499, 0.8998, 0.78, 0.8848, 0.7825, 0.884, 0.7661, 0.8954, 0.7636, 0.6806, 0.7443, 0.6969, 0.7446, 0.6967, 0.7624, 0.6804, 0.7622, 0.8852, 0.6906, 0.9007, 0.6913, 0.8994, 0.7161, 0.8841, 0.7153, 0.669, 0.7316, 0.6712, 0.742, 0.6589, 0.7559, 0.6537, 0.7485, 0.6669, 0.721, 0.669, 0.7316, 0.6537, 0.7485, 0.6486, 0.7411, 0.5886, 0.08483, 0.6028, 0.109, 0.5985, 0.1107, 0.5947, 0.1049, 0.6669, 0.721, 0.6826, 0.7084, 0.6825, 0.717, 0.669, 0.7316, 0.6826, 0.7084, 0.6972, 0.7088, 0.6972, 0.7177, 0.6825, 0.717, 0.8941, 0.7506, 0.8976, 0.7347, 0.9137, 0.7377, 0.911, 0.7469, 0.8976, 0.7347, 0.8994, 0.7161, 0.9144, 0.7282, 0.9137, 0.7377, 0.5814, 0.08857, 0.5886, 0.08483, 0.5947, 0.1049, 0.5892, 0.1046, 0.9032, 0.8001, 0.8861, 0.8025, 0.8848, 0.7825, 0.8998, 0.78, 0.8841, 0.7153, 0.8994, 0.7161, 0.8976, 0.7347, 0.8835, 0.7337, 0.8954, 0.7636, 0.8949, 0.7568, 0.9109, 0.7558, 0.9127, 0.7651, 0.9032, 0.8001, 0.8998, 0.78, 0.9168, 0.7749, 0.9187, 0.7852, 0.8949, 0.7568, 0.8941, 0.7506, 0.911, 0.7469, 0.9109, 0.7558, 0.8998, 0.78, 0.8954, 0.7636, 0.9127, 0.7651, 0.9168, 0.7749, 0.9152, 0.8142, 0.9092, 0.8071, 0.9241, 0.7945, 0.9323, 0.8013, 0.9659, 0.5545, 0.9661, 0.5428, 0.9709, 0.5428, 0.9706, 0.5545, 0.8526, 0.5326, 0.881, 0.5316, 0.8805, 0.54, 0.878, 0.5491, 0.8568, 0.5726, 0.8526, 0.5326, 0.878, 0.5491, 0.872, 0.5595, 0.8699, 0.5046, 0.8766, 0.5144, 0.8526, 0.5326, 0.8557, 0.4938, 0.8766, 0.5144, 0.8799, 0.5232, 0.881, 0.5316, 0.8526, 0.5326, 0.9663, 0.5662, 0.9659, 0.5545, 0.9706, 0.5545, 0.9707, 0.5657, 0.9683, 0.5785, 0.9663, 0.5662, 0.9707, 0.5657, 0.9729, 0.5765, 0.9658, 0.4949, 0.9676, 0.4811, 0.9729, 0.4832, 0.9708, 0.4954, 0.9661, 0.5428, 0.9659, 0.5545, 0.878, 0.5491, 0.8805, 0.54, 0.9676, 0.4811, 0.9658, 0.4949, 0.8699, 0.5046, 0.8557, 0.4938, 0.9659, 0.5545, 0.9663, 0.5662, 0.872, 0.5595, 0.878, 0.5491, 0.9663, 0.5662, 0.9683, 0.5785, 0.8568, 0.5726, 0.872, 0.5595, 0.966, 0.519, 0.9662, 0.5308, 0.881, 0.5316, 0.8799, 0.5232, 0.9656, 0.5073, 0.966, 0.519, 0.8799, 0.5232, 0.8766, 0.5144, 0.9658, 0.4949, 0.9656, 0.5073, 0.8766, 0.5144, 0.8699, 0.5046, 0.9662, 0.5308, 0.9661, 0.5428, 0.8805, 0.54, 0.881, 0.5316, 0.9656, 0.5073, 0.9658, 0.4949, 0.9708, 0.4954, 0.9704, 0.5073, 0.966, 0.519, 0.9656, 0.5073, 0.9704, 0.5073, 0.9704, 0.5188, 0.9662, 0.5308, 0.966, 0.519, 0.9704, 0.5188, 0.9713, 0.5307, 0.9661, 0.5428, 0.9662, 0.5308, 0.9713, 0.5307, 0.9709, 0.5428, 0.1321, 0.1937, 0.08857, 0.1105, 0.2551, 0.02748, 0.2855, 0.1097, 0.1917, 0.2256, 0.2921, 0.17, 0.2951, 0.2619, 0.2444, 0.2601, 0.3041, 0.2618, 0.3041, 0.2769, 0.2945, 0.2761, 0.2951, 0.2619, 0.2945, 0.2761, 0.3041, 0.2769, 0.3041, 0.4138, 0.2855, 0.4137, 0.1321, 0.1937, 0.2855, 0.1097, 0.2921, 0.17, 0.1917, 0.2256, 0.2855, 0.1097, 0.3041, 0.1059, 0.3041, 0.1696, 0.2921, 0.17, 0.2444, 0.2601, 0.2444, 0.2693, 0.1829, 0.2766, 0.1917, 0.2256, 0.08219, 0.2884, 0.1829, 0.2766, 0.2855, 0.4137, 0.1722, 0.4794, 0.1829, 0.2766, 0.2444, 0.2693, 0.2945, 0.2761, 0.2855, 0.4137, 0.6094, 0.1347, 0.5982, 0.1381, 0.5958, 0.1214, 0.5997, 0.1176, 0.8949, 0.7568, 0.8954, 0.7636, 0.8953, 0.7635, 0.8948, 0.7568, 0.8833, 0.7499, 0.8941, 0.7506, 0.894, 0.7508, 0.8833, 0.7501, 0.8954, 0.7636, 0.884, 0.7661, 0.884, 0.7658, 0.8953, 0.7635, 0.5886, 0.08483, 0.5814, 0.08857, 0.5795, 0.08502, 0.5901, 0.07923, 0.6028, 0.109, 0.5886, 0.08483, 0.5901, 0.07923, 0.6069, 0.1073, 0.6028, 0.109, 0.6094, 0.1347, 0.5997, 0.1176, 0.5985, 0.1107, 0.6589, 0.1406, 0.6434, 0.1429, 0.6412, 0.09838, 0.6589, 0.09817, 0.6434, 0.1429, 0.6169, 0.1399, 0.6069, 0.1073, 0.6412, 0.09838, 0.7199, 0.8721, 0.6936, 0.8721, 0.7039, 0.8561, 0.7199, 0.8456, 0.7199, 0.8985, 0.7039, 0.8881, 0.6936, 0.8721, 0.7199, 0.8721, 0.7039, 0.8881, 0.7199, 0.8985, 0.6951, 0.9155, 0.6838, 0.8975, 0.6936, 0.8721, 0.7039, 0.8881, 0.6838, 0.8975, 0.6761, 0.89, 0.7039, 0.8561, 0.6936, 0.8721, 0.6761, 0.8542, 0.6838, 0.8467, 0.7199, 0.8456, 0.7039, 0.8561, 0.6838, 0.8467, 0.6951, 0.8287, 0.821, 0.1258, 0.8051, 0.1083, 0.8409, 0.1083, 0.8409, 0.1412, 0.8409, 0.1412, 0.8409, 0.1083, 0.8766, 0.1083, 0.8607, 0.1258, 0.8607, 0.1258, 0.8766, 0.1083, 0.8852, 0.1392, 0.8756, 0.1448, 0.8409, 0.1412, 0.8607, 0.1258, 0.8756, 0.1448, 0.8676, 0.1542, 0.821, 0.1258, 0.8409, 0.1412, 0.8141, 0.1542, 0.8061, 0.1448, 0.8051, 0.1083, 0.821, 0.1258, 0.8061, 0.1448, 0.7965, 0.1392, 0.7007, 0.3701, 0.6975, 0.6832, 0.6828, 0.6832, 0.6859, 0.37, 0.6859, 0.37, 0.6828, 0.6832, 0.6562, 0.6927, 0.5942, 0.379, 0.3242, 0.5935, 0.3083, 0.5935, 0.3068, 0.4835, 0.3252, 0.4833, 0.6848, 0.3374, 0.701, 0.3374, 0.7007, 0.3701, 0.6859, 0.37, 0.3237, 0.6251, 0.3305, 0.9531, 0.3133, 0.9545, 0.3087, 0.6252, 0.336, 0.9765, 0.3136, 0.9791, 0.3133, 0.9545, 0.3305, 0.9531, 0.3065, 0.4625, 0.3249, 0.4623, 0.3252, 0.4833, 0.3068, 0.4835, 0.5913, 0.3457, 0.6848, 0.3374, 0.6859, 0.37, 0.5942, 0.379, 0.3845, 0.5469, 0.4088, 0.5988, 0.4022, 0.6018, 0.3772, 0.5507, 0.4187, 0.6257, 0.4592, 0.9176, 0.4508, 0.9128, 0.4122, 0.6276, 0.4088, 0.5988, 0.4633, 0.5247, 0.4949, 0.5512, 0.4187, 0.6257, 0.4022, 0.6018, 0.4088, 0.5988, 0.4187, 0.6257, 0.4122, 0.6276, 0.3448, 0.4727, 0.4633, 0.5247, 0.4088, 0.5988, 0.3845, 0.5469, 0.3242, 0.5935, 0.4022, 0.6018, 0.4122, 0.6276, 0.3237, 0.6251, 0.3305, 0.9531, 0.3237, 0.6251, 0.4122, 0.6276, 0.4508, 0.9128, 0.3242, 0.5935, 0.3252, 0.4833, 0.3772, 0.5507, 0.4022, 0.6018, 0.336, 0.9765, 0.3305, 0.9531, 0.4508, 0.9128, 0.4592, 0.9176, 0.3083, 0.5935, 0.3242, 0.5935, 0.3237, 0.6251, 0.3087, 0.6252, 0.6078, 0.1474, 0.5967, 0.1456, 0.5982, 0.1381, 0.6094, 0.1347, 0.6051, 0.1572, 0.5944, 0.1529, 0.5967, 0.1456, 0.6078, 0.1474, 0.6078, 0.1474, 0.6094, 0.1347, 0.6169, 0.1399, 0.6051, 0.1572, 0.7122, 0.6835, 0.7386, 0.6936, 0.7274, 0.7216, 0.7118, 0.7087, 0.6975, 0.6832, 0.7122, 0.6835, 0.7118, 0.7087, 0.6972, 0.7088, 0.8638, 0.8109, 0.8464, 0.8004, 0.8505, 0.79, 0.8688, 0.8026, 0.701, 0.3374, 0.7021, 0.2341, 0.7183, 0.2343, 0.7172, 0.3377, 0.7172, 0.3377, 0.7741, 0.2546, 0.8214, 0.2483, 0.8106, 0.348, 0.6703, 0.1535, 0.6744, 0.1429, 0.7009, 0.1399, 0.7127, 0.1572, 0.6589, 0.1521, 0.6589, 0.1406, 0.6744, 0.1429, 0.6703, 0.1535, 0.6766, 0.09838, 0.6708, 0.03511, 0.7277, 0.07923, 0.7109, 0.1073, 0.6589, 0.09817, 0.6589, 0.03576, 0.6708, 0.03511, 0.6766, 0.09838, 0.2883, 0.4838, 0.2382, 0.5526, 0.2308, 0.5491, 0.2684, 0.4737, 0.1205, 0.5564, 0.1987, 0.6288, 0.1664, 0.9216, 0.03001, 0.8942, 0.8709, 0.6617, 0.8865, 0.6625, 0.8852, 0.6906, 0.8696, 0.6899, 0.4165, 0.2256, 0.4761, 0.1937, 0.526, 0.2884, 0.4253, 0.2766, 0.7118, 0.7173, 0.713, 0.7266, 0.6971, 0.7269, 0.6972, 0.7177, 0.3131, 0.2619, 0.3638, 0.2601, 0.3638, 0.2693, 0.3137, 0.2761, 0.725, 0.7322, 0.7226, 0.7425, 0.713, 0.7266, 0.7118, 0.7173, 0.6969, 0.7446, 0.6971, 0.7269, 0.713, 0.7266, 0.7131, 0.7447, 0.3161, 0.17, 0.3131, 0.2619, 0.3041, 0.2618, 0.3041, 0.1696, 0.3227, 0.1097, 0.3041, 0.1059, 0.3352, 0.02093, 0.3531, 0.02748, 0.8724, 0.7497, 0.8725, 0.7499, 0.871, 0.7569, 0.8709, 0.7569, 0.7084, 0.1347, 0.7009, 0.1399, 0.7109, 0.1073, 0.7151, 0.109, 0.8835, 0.7337, 0.8833, 0.7499, 0.8724, 0.7497, 0.8691, 0.7339, 0.8695, 0.7818, 0.8727, 0.7647, 0.884, 0.7661, 0.8848, 0.7825, 0.7131, 0.7447, 0.713, 0.7626, 0.6967, 0.7624, 0.6969, 0.7446, 0.8852, 0.6906, 0.8841, 0.7153, 0.8685, 0.7148, 0.8696, 0.6899, 0.725, 0.7322, 0.7399, 0.7494, 0.7346, 0.7567, 0.7226, 0.7425, 0.7274, 0.7216, 0.7452, 0.7421, 0.7399, 0.7494, 0.725, 0.7322, 0.7292, 0.08483, 0.7231, 0.1049, 0.7193, 0.1107, 0.7151, 0.109, 0.7274, 0.7216, 0.725, 0.7322, 0.7118, 0.7173, 0.7118, 0.7087, 0.7118, 0.7087, 0.7118, 0.7173, 0.6972, 0.7177, 0.6972, 0.7088, 0.8724, 0.7497, 0.8539, 0.7466, 0.8517, 0.7363, 0.8691, 0.7339, 0.8691, 0.7339, 0.8517, 0.7363, 0.8516, 0.7261, 0.8685, 0.7148, 0.7364, 0.08857, 0.7287, 0.1046, 0.7231, 0.1049, 0.7292, 0.08483, 0.8688, 0.8026, 0.8695, 0.7818, 0.8848, 0.7825, 0.8861, 0.8025, 0.8841, 0.7153, 0.8835, 0.7337, 0.8691, 0.7339, 0.8685, 0.7148, 0.8727, 0.7647, 0.8535, 0.7678, 0.8542, 0.757, 0.8709, 0.7569, 0.8688, 0.8026, 0.8505, 0.79, 0.8508, 0.7789, 0.8695, 0.7818, 0.8709, 0.7569, 0.8542, 0.757, 0.8539, 0.7466, 0.8724, 0.7497, 0.8695, 0.7818, 0.8508, 0.7789, 0.8535, 0.7678, 0.8727, 0.7647, 0.8588, 0.8191, 0.8391, 0.8087, 0.8464, 0.8004, 0.8638, 0.8109, 0.9656, 0.5073, 0.9704, 0.5073, 0.9704, 0.5188, 0.966, 0.519, 0.8526, 0.5326, 0.8766, 0.5144, 0.8799, 0.5232, 0.881, 0.5316, 0.8557, 0.4938, 0.8699, 0.5046, 0.8766, 0.5144, 0.8526, 0.5326, 0.872, 0.5595, 0.8568, 0.5726, 0.8526, 0.5326, 0.878, 0.5491, 0.878, 0.5491, 0.8526, 0.5326, 0.881, 0.5316, 0.8805, 0.54, 0.9658, 0.4949, 0.9708, 0.4954, 0.9704, 0.5073, 0.9656, 0.5073, 0.9676, 0.4811, 0.9729, 0.4832, 0.9708, 0.4954, 0.9658, 0.4949, 0.9663, 0.5662, 0.9707, 0.5657, 0.9729, 0.5765, 0.9683, 0.5785, 0.966, 0.519, 0.8799, 0.5232, 0.8766, 0.5144, 0.9656, 0.5073, 0.9683, 0.5785, 0.8568, 0.5726, 0.872, 0.5595, 0.9663, 0.5662, 0.9656, 0.5073, 0.8766, 0.5144, 0.8699, 0.5046, 0.9658, 0.4949, 0.9658, 0.4949, 0.8699, 0.5046, 0.8557, 0.4938, 0.9676, 0.4811, 0.9661, 0.5428, 0.8805, 0.54, 0.881, 0.5316, 0.9662, 0.5308, 0.9659, 0.5545, 0.878, 0.5491, 0.8805, 0.54, 0.9661, 0.5428, 0.9663, 0.5662, 0.872, 0.5595, 0.878, 0.5491, 0.9659, 0.5545, 0.9662, 0.5308, 0.881, 0.5316, 0.8799, 0.5232, 0.966, 0.519, 0.9659, 0.5545, 0.9706, 0.5545, 0.9707, 0.5657, 0.9663, 0.5662, 0.9661, 0.5428, 0.9709, 0.5428, 0.9706, 0.5545, 0.9659, 0.5545, 0.9662, 0.5308, 0.9713, 0.5307, 0.9709, 0.5428, 0.9661, 0.5428, 0.966, 0.519, 0.9704, 0.5188, 0.9713, 0.5307, 0.9662, 0.5308, 0.4761, 0.1937, 0.3227, 0.1097, 0.3531, 0.02748, 0.5196, 0.1105, 0.4165, 0.2256, 0.3638, 0.2601, 0.3131, 0.2619, 0.3161, 0.17, 0.3041, 0.2618, 0.3131, 0.2619, 0.3137, 0.2761, 0.3041, 0.2769, 0.3137, 0.2761, 0.3227, 0.4137, 0.3041, 0.4138, 0.3041, 0.2769, 0.4761, 0.1937, 0.4165, 0.2256, 0.3161, 0.17, 0.3227, 0.1097, 0.3227, 0.1097, 0.3161, 0.17, 0.3041, 0.1696, 0.3041, 0.1059, 0.3638, 0.2601, 0.4165, 0.2256, 0.4253, 0.2766, 0.3638, 0.2693, 0.526, 0.2884, 0.436, 0.4794, 0.3227, 0.4137, 0.4253, 0.2766, 0.4253, 0.2766, 0.3227, 0.4137, 0.3137, 0.2761, 0.3638, 0.2693, 0.7084, 0.1347, 0.7181, 0.1176, 0.7221, 0.1214, 0.7196, 0.1381, 0.8709, 0.7569, 0.871, 0.7569, 0.8728, 0.7645, 0.8727, 0.7647, 0.8833, 0.7499, 0.8833, 0.7501, 0.8725, 0.7499, 0.8724, 0.7497, 0.8727, 0.7647, 0.8728, 0.7645, 0.884, 0.7658, 0.884, 0.7661, 0.7292, 0.08483, 0.7277, 0.07923, 0.7383, 0.08502, 0.7364, 0.08857, 0.7151, 0.109, 0.7109, 0.1073, 0.7277, 0.07923, 0.7292, 0.08483, 0.7151, 0.109, 0.7193, 0.1107, 0.7181, 0.1176, 0.7084, 0.1347, 0.6589, 0.1406, 0.6589, 0.09817, 0.6766, 0.09838, 0.6744, 0.1429, 0.6744, 0.1429, 0.6766, 0.09838, 0.7109, 0.1073, 0.7009, 0.1399, 0.7199, 0.8721, 0.7199, 0.8456, 0.736, 0.8561, 0.7463, 0.8721, 0.7199, 0.8985, 0.7199, 0.8721, 0.7463, 0.8721, 0.736, 0.8881, 0.736, 0.8881, 0.756, 0.8975, 0.7448, 0.9155, 0.7199, 0.8985, 0.7463, 0.8721, 0.7637, 0.89, 0.756, 0.8975, 0.736, 0.8881, 0.736, 0.8561, 0.756, 0.8467, 0.7637, 0.8542, 0.7463, 0.8721, 0.7199, 0.8456, 0.7448, 0.8287, 0.756, 0.8467, 0.736, 0.8561, 0.821, 0.09073, 0.8409, 0.07534, 0.8409, 0.1083, 0.8051, 0.1083, 0.8409, 0.07534, 0.8607, 0.09073, 0.8766, 0.1083, 0.8409, 0.1083, 0.8607, 0.09073, 0.8756, 0.07179, 0.8852, 0.07732, 0.8766, 0.1083, 0.8409, 0.07534, 0.8676, 0.0623, 0.8756, 0.07179, 0.8607, 0.09073, 0.821, 0.09073, 0.8061, 0.07179, 0.8141, 0.0623, 0.8409, 0.07534, 0.8051, 0.1083, 0.7965, 0.07732, 0.8061, 0.07179, 0.821, 0.09073, 0.7007, 0.3701, 0.7155, 0.3703, 0.7122, 0.6835, 0.6975, 0.6832, 0.7155, 0.3703, 0.807, 0.3811, 0.7386, 0.6936, 0.7122, 0.6835, 0.2924, 0.594, 0.2883, 0.4838, 0.3068, 0.4835, 0.3083, 0.5935, 0.7172, 0.3377, 0.7155, 0.3703, 0.7007, 0.3701, 0.701, 0.3374, 0.2937, 0.6255, 0.3087, 0.6252, 0.3133, 0.9545, 0.2961, 0.9536, 0.2911, 0.9771, 0.2961, 0.9536, 0.3133, 0.9545, 0.3136, 0.9791, 0.3065, 0.4625, 0.3068, 0.4835, 0.2883, 0.4838, 0.288, 0.4628, 0.8106, 0.348, 0.807, 0.3811, 0.7155, 0.3703, 0.7172, 0.3377, 0.2308, 0.5491, 0.2382, 0.5526, 0.2146, 0.6044, 0.2079, 0.6016, 0.1987, 0.6288, 0.2053, 0.6305, 0.1746, 0.9167, 0.1664, 0.9216, 0.2079, 0.6016, 0.1987, 0.6288, 0.1205, 0.5564, 0.1514, 0.529, 0.2146, 0.6044, 0.2053, 0.6305, 0.1987, 0.6288, 0.2079, 0.6016, 0.2684, 0.4737, 0.2308, 0.5491, 0.2079, 0.6016, 0.1514, 0.529, 0.2924, 0.594, 0.2937, 0.6255, 0.2053, 0.6305, 0.2146, 0.6044, 0.2961, 0.9536, 0.1746, 0.9167, 0.2053, 0.6305, 0.2937, 0.6255, 0.2924, 0.594, 0.2146, 0.6044, 0.2382, 0.5526, 0.2883, 0.4838, 0.2911, 0.9771, 0.1664, 0.9216, 0.1746, 0.9167, 0.2961, 0.9536, 0.3083, 0.5935, 0.3087, 0.6252, 0.2937, 0.6255, 0.2924, 0.594, 0.71, 0.1474, 0.7084, 0.1347, 0.7196, 0.1381, 0.7211, 0.1456, 0.7127, 0.1572, 0.71, 0.1474, 0.7211, 0.1456, 0.7235, 0.1529, 0.71, 0.1474, 0.7127, 0.1572, 0.7009, 0.1399, 0.7084, 0.1347])
me_cylinder_002.materials.append(mat_segway_tex)
me_cylinder_002.use_remesh_fix_poles = True
me_cylinder_002.use_remesh_preserve_attributes = False
me_cylinder_002.update()
me_cylinder_003 = bpy.data.meshes.new('Cylinder.003')
me_cylinder_003.from_pydata([(-5.911, -0.8126, 4.637), (-5.995, -0.8111, 4.253), (-6.069, -0.2816, 4.637), (-6.104, -0.1831, 4.253), (-8.84, -0.8118, 4.306), (-8.84, -0.8118, 4.584), (-8.84, -0.2323, 4.584), (-8.84, -0.2323, 4.306), (-7.265, -0.2525, 4.266), (-7.265, -0.2525, 4.624), (-7.265, -0.7917, 4.266), (-7.265, -0.7917, 4.624), (-8.335, -0.3796, 4.35), (-8.335, -0.6646, 4.35), (-8.335, -0.6646, 4.539), (-8.335, -0.3796, 4.539), (-6.934, -0.1295, 4.703), (-6.406, -0.1526, 4.702), (-6.671, -0.1169, 4.719), (-6.422, -0.06173, 4.189), (-6.948, -0.0819, 4.187), (-6.688, -0.04248, 4.171), (-6.366, -0.9411, 4.185), (-6.893, -0.9411, 4.185), (-6.629, -0.966, 4.169), (-6.322, -0.9473, 4.708), (-6.85, -0.9445, 4.706), (-6.583, -0.9693, 4.722), (-7.533, -0.8255, 4.646), (-7.533, -0.8255, 4.244), (-7.533, -0.2187, 4.244), (-7.533, -0.2187, 4.646), (-5.99, -0.5471, 4.681), (-6.05, -0.4971, 4.218), (-8.84, -0.5221, 4.685), (-8.84, -0.5221, 4.205), (-7.265, -0.5221, 4.665), (-7.265, -0.5221, 4.234), (-8.335, -0.5221, 4.579), (-8.335, -0.5221, 4.32), (-6.92, -0.5115, 4.137), (-6.658, -0.5042, 4.119), (-6.394, -0.5014, 4.138), (-6.892, -0.537, 4.763), (-6.627, -0.5431, 4.782), (-6.364, -0.55, 4.764), (-7.533, -0.5221, 4.692), (-7.533, -0.5221, 4.207)], [], [(15, 12, 7, 6), (35, 34, 6, 7), (39, 13, 4, 35), (13, 14, 5, 4), (38, 15, 6, 34), (16, 20, 8, 9), (1, 0, 25, 22), (33, 1, 22, 42), (40, 23, 10, 37), (9, 8, 30, 31), (46, 31, 15, 38), (29, 28, 14, 13), (47, 29, 13, 39), (43, 16, 9, 36), (23, 26, 11, 10), (2, 3, 19, 17), (20, 16, 18, 21), (21, 18, 17, 19), (40, 20, 21, 41), (41, 21, 19, 42), (26, 23, 24, 27), (27, 24, 22, 25), (43, 26, 27, 44), (44, 27, 25, 45), (32, 2, 17, 45), (36, 9, 31, 46), (10, 11, 28, 29), (37, 10, 29, 47), (31, 30, 12, 15), (8, 37, 47, 30), (11, 36, 46, 28), (0, 32, 45, 25), (18, 44, 45, 17), (16, 43, 44, 18), (24, 41, 42, 22), (23, 40, 41, 24), (26, 43, 36, 11), (30, 47, 39, 12), (28, 46, 38, 14), (20, 40, 37, 8), (3, 33, 42, 19), (14, 38, 34, 5), (12, 39, 35, 7), (4, 5, 34, 35)])
me_cylinder_003.polygons.foreach_set('use_smooth', [True] * 44)
_k = set([(0, 1), (0, 32), (1, 33), (2, 3), (2, 32), (3, 33)])
me_cylinder_003.attributes.new('sharp_edge', 'BOOLEAN', 'EDGE').data.foreach_set('value', [ (min(e.vertices), max(e.vertices)) in _k for e in me_cylinder_003.edges])
_uv = me_cylinder_003.uv_layers.new(name='UVMap')
_uv.uv.foreach_set('vector', [-0.5075, -0.02729, -0.5058, -0.06591, -0.3988, -0.05468, -0.4378, -0.02672, -0.3858, -0.002042, -0.4379, -0.002932, -0.4378, -0.02672, -0.3988, -0.05468, -0.2954, -0.001832, -0.2949, 0.02863, -0.3995, 0.05161, -0.3858, -0.002042, -0.4993, 0.06057, -0.5056, 0.02522, -0.4381, 0.01958, -0.3995, 0.05161, -0.5066, -0.0009346, -0.5075, -0.02729, -0.4378, -0.02672, -0.4379, -0.002932, -0.2646, -0.6282, -0.2702, -0.5622, -0.3313, -0.5688, -0.3192, -0.6331, -0.1322, -0.8003, -0.1225, -0.7325, -0.1866, -0.7344, -0.1945, -0.7994, -0.1328, -0.8565, -0.1322, -0.8003, -0.1945, -0.7994, -0.1938, -0.8669, -0.2815, -0.8545, -0.2621, -0.796, -0.3227, -0.7867, -0.3353, -0.8322, -0.3192, -0.6331, -0.3313, -0.5688, -0.3768, -0.5832, -0.3613, -0.6389, -0.3575, -0.6813, -0.3613, -0.6389, -0.4845, -0.665, -0.4822, -0.6887, -0.3644, -0.7788, -0.3587, -0.724, -0.4814, -0.7125, -0.4876, -0.7436, -0.3772, -0.8233, -0.3644, -0.7788, -0.4876, -0.7436, -0.4973, -0.7655, -0.2598, -0.6814, -0.2646, -0.6282, -0.3192, -0.6331, -0.3171, -0.68, -0.2621, -0.796, -0.2505, -0.7325, -0.3165, -0.7258, -0.3227, -0.7867, -0.1408, -0.6346, -0.1441, -0.5622, -0.2007, -0.5602, -0.1975, -0.6288, -0.2702, -0.5622, -0.2646, -0.6282, -0.2316, -0.628, -0.2361, -0.5608, -0.2361, -0.5608, -0.2316, -0.628, -0.1975, -0.6288, -0.2007, -0.5602, -0.286, -0.4957, -0.2702, -0.5622, -0.2361, -0.5608, -0.2374, -0.4867, -0.2374, -0.4867, -0.2361, -0.5608, -0.2007, -0.5602, -0.1873, -0.4903, -0.2505, -0.7325, -0.2621, -0.796, -0.2284, -0.7987, -0.2184, -0.7337, -0.2184, -0.7337, -0.2284, -0.7987, -0.1945, -0.7994, -0.1866, -0.7344, -0.2598, -0.6814, -0.2505, -0.7325, -0.2184, -0.7337, -0.2243, -0.6812, -0.2243, -0.6812, -0.2184, -0.7337, -0.1866, -0.7344, -0.1887, -0.6817, -0.1274, -0.6838, -0.1408, -0.6346, -0.1975, -0.6288, -0.1887, -0.6817, -0.3171, -0.68, -0.3192, -0.6331, -0.3613, -0.6389, -0.3575, -0.6813, -0.3227, -0.7867, -0.3165, -0.7258, -0.3587, -0.724, -0.3644, -0.7788, -0.3353, -0.8322, -0.3227, -0.7867, -0.3644, -0.7788, -0.3772, -0.8233, -0.3613, -0.6389, -0.3768, -0.5832, -0.4943, -0.6339, -0.4845, -0.665, -0.3313, -0.5688, -0.3492, -0.5205, -0.3955, -0.5365, -0.3768, -0.5832, -0.3165, -0.7258, -0.3171, -0.68, -0.3575, -0.6813, -0.3587, -0.724, -0.1225, -0.7325, -0.1274, -0.6838, -0.1887, -0.6817, -0.1866, -0.7344, -0.2316, -0.628, -0.2243, -0.6812, -0.1887, -0.6817, -0.1975, -0.6288, -0.2646, -0.6282, -0.2598, -0.6814, -0.2243, -0.6812, -0.2316, -0.628, -0.2284, -0.7987, -0.2389, -0.8651, -0.1938, -0.8669, -0.1945, -0.7994, -0.2621, -0.796, -0.2815, -0.8545, -0.2389, -0.8651, -0.2284, -0.7987, -0.2505, -0.7325, -0.2598, -0.6814, -0.3171, -0.68, -0.3165, -0.7258, -0.3768, -0.5832, -0.3955, -0.5365, -0.5075, -0.6134, -0.4943, -0.6339, -0.3587, -0.724, -0.3575, -0.6813, -0.4822, -0.6887, -0.4814, -0.7125, -0.2702, -0.5622, -0.286, -0.4957, -0.3492, -0.5205, -0.3313, -0.5688, -0.1441, -0.5622, -0.1225, -0.5058, -0.1873, -0.4903, -0.2007, -0.5602, -0.5056, 0.02522, -0.5066, -0.0009346, -0.4379, -0.002932, -0.4381, 0.01958, -0.2949, -0.03223, -0.2954, -0.001832, -0.3858, -0.002042, -0.3988, -0.05468, -0.3995, 0.05161, -0.4381, 0.01958, -0.4379, -0.002932, -0.3858, -0.002042])
me_cylinder_003.use_remesh_fix_poles = True
me_cylinder_003.use_remesh_preserve_attributes = False
me_cylinder_003.update()

# ---- objects
ob_policia = bpy.data.objects.new('Policia', me_cylinder_001)
ob_segway = bpy.data.objects.new('Segway', me_cylinder_002)
ob_pbraco = bpy.data.objects.new('PBraco', me_cylinder_003)

# ---- transforms, parenting, visibility, modifiers, constraints
ob_policia.location = (0.0, 0.0, 0.0)
ob_policia.lineart.crease_threshold = 0.0
_m = ob_policia.modifiers.new('Auto Smooth', 'NODES')
_m.node_group = ng_auto_smooth
_gi = [s.identifier for s in ng_auto_smooth.interface.items_tree if s.item_type == 'SOCKET' and s.in_out == 'INPUT']
_m[_gi[1]] = 1.749  # Angle
ob_segway.location = (0.0, 0.0, 0.0)
ob_segway.lineart.crease_threshold = 0.0
_m = ob_segway.modifiers.new('Auto Smooth', 'NODES')
_m.node_group = ng_auto_smooth
_gi = [s.identifier for s in ng_auto_smooth.interface.items_tree if s.item_type == 'SOCKET' and s.in_out == 'INPUT']
_m[_gi[1]] = 1.749  # Angle
ob_pbraco.location = (0.0, 0.0, 0.0)
ob_pbraco.lineart.crease_threshold = 0.0
_m = ob_pbraco.modifiers.new('Auto Smooth', 'NODES')
_m.node_group = ng_auto_smooth
_gi = [s.identifier for s in ng_auto_smooth.interface.items_tree if s.item_type == 'SOCKET' and s.in_out == 'INPUT']
_m[_gi[1]] = 1.749  # Angle

# ---- collection membership
col_collection.objects.link(ob_policia)
col_collection.objects.link(ob_segway)
col_collection.objects.link(ob_pbraco)

# ---- scene / render settings (as saved in the file)
scene.frame_start = 1; scene.frame_end = 250; scene.frame_set(4)
scene.render.engine = 'BLENDER_EEVEE_NEXT'
scene.cycles.use_denoising = False
scene.cycles.samples = 128
scene.cycles.sampling_pattern = 'TABULATED_SOBOL'
scene.cycles.use_adaptive_sampling = False
scene.cycles.use_light_tree = False
scene.view_settings.view_transform = 'Filmic'
bpy.context.view_layer.update()

# ---- added for rendering (the .blend has no active camera and no usable light): camera, sun
cam_auto = bpy.data.cameras.new('AutoCamera')
cam_auto.lens = 50.0
cam_auto.sensor_width = 36.0
cam_auto.clip_end = 1000.0
ob_auto_camera = bpy.data.objects.new('AutoCamera', cam_auto)
scene.collection.objects.link(ob_auto_camera)
ob_auto_camera.location = (7.98023, -13.3066, 12.0477)
ob_auto_camera.rotation_euler = (1.09748, -7.21219e-08, 0.694738)
scene.camera = ob_auto_camera
light_auto_sun = bpy.data.lights.new('AutoSun', 'SUN')
light_auto_sun.energy = 3.0
light_auto_sun.angle = 0.0523599
ob_auto_sun = bpy.data.objects.new('AutoSun', light_auto_sun)
scene.collection.objects.link(ob_auto_sun)
ob_auto_sun.rotation_euler = (0.872665, 0.174533, 0.523599)
bpy.context.view_layer.update()
